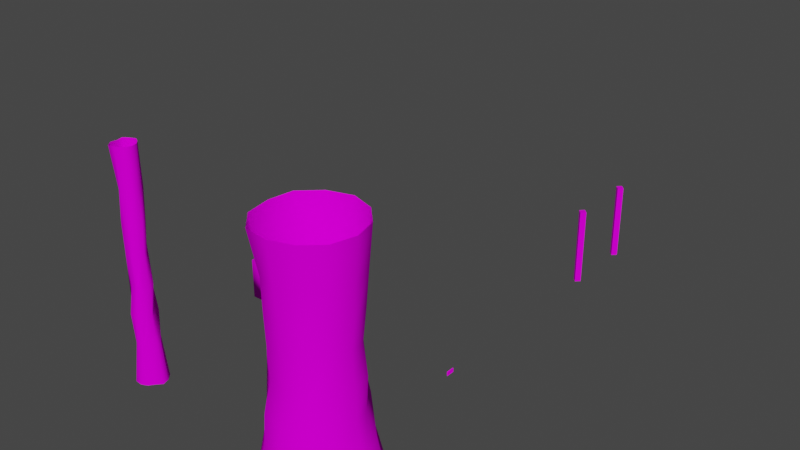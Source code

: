 # Source: C11L3_Props.blend  (saved by Blender 3.5.10; exported with 4.5.12 LTS)
import bpy
from mathutils import Matrix  # noqa: F401  (used for matrix-valued properties, if any)

bpy.ops.wm.read_factory_settings(use_empty=True)
scene = bpy.context.scene
scene.name = 'Scene'

# ---- collections
col_section1 = bpy.data.collections.new('Section1'); scene.collection.children.link(col_section1)

# ---- images (referenced by path relative to the original .blend; pixels are not part of the script)
import os
ASSET_DIR = os.environ.get("B2B_ASSET_DIR", "")  # directory of the original .blend (textures are referenced by path, not embedded)
HERE = os.path.dirname(os.path.abspath(__file__))  # packed textures are extracted next to this script under _unpacked/

def load_image(name, relpath, width, height, colorspace="sRGB"):
    """Load a texture the original file referenced (path relative to the .blend, or extracted next to this script)."""
    p = next((c for c in (os.path.join(HERE, relpath), os.path.join(ASSET_DIR, relpath)) if relpath and os.path.exists(c)), "")
    if p:
        img = bpy.data.images.load(p, check_existing=True)
        img.name = name
    else:  # same state as the original file: an image datablock whose file is absent (Cycles renders it pink)
        img = bpy.data.images.new(name, width, height)
        img.source = "FILE"
        img.filepath = "//" + (relpath or name)
    img.colorspace_settings.name = colorspace
    return img
img_tx_flesh2_png = load_image('tx_flesh2.png', 'tx_flesh2.png', 1024, 1024, 'sRGB')
img_tx_metal_png_001 = load_image('tx_metal.png.001', 'tx_metal.png', 1024, 1024, 'sRGB')
img_uv_glowy_png = load_image('uv_glowy.png', 'Textures/uv_glowy.png', 1024, 1024, 'sRGB')
img_tx_flesh_png = load_image('tx_flesh.png', 'tx_flesh.png', 1024, 1024, 'sRGB')
img_tx_metal_png_002 = load_image('tx_metal.png.002', 'tx_metal.png', 1024, 1024, 'sRGB')

# ---- materials (node trees are filled in below, after node groups)
mat_tri_flesh2 = bpy.data.materials.new('tri_flesh2')
mat_uv_metal = bpy.data.materials.new('uv_metal')
mat_uv_glowy = bpy.data.materials.new('uv_glowy')
mat_uv_flesh = bpy.data.materials.new('uv_flesh')
mat_uv_metal_001 = bpy.data.materials.new('uv_metal.001')

# ---- node groups
ng_disconnect_cyclic_curves_001 = bpy.data.node_groups.new('Disconnect Cyclic Curves.001', 'GeometryNodeTree')
_s = ng_disconnect_cyclic_curves_001.interface.new_socket(name='Curve', in_out='OUTPUT', socket_type='NodeSocketGeometry')
_s = ng_disconnect_cyclic_curves_001.interface.new_socket(name='Cyclic', in_out='OUTPUT', socket_type='NodeSocketBool')
_s = ng_disconnect_cyclic_curves_001.interface.new_socket(name='Curve', in_out='INPUT', socket_type='NodeSocketGeometry')
_s = ng_disconnect_cyclic_curves_001.interface.new_socket(name='Poly To Bezier', in_out='INPUT', socket_type='NodeSocketBool')
ng_disconnect_cyclic_curves_001.is_modifier = True
_N = ng_disconnect_cyclic_curves_001.nodes; _L = ng_disconnect_cyclic_curves_001.links
n0 = _N.new('NodeFrame'); n0.name = 'Frame.002'; n0.location = (-1394, 54)
n0.label = 'Poly-To-Bezier'
n0.width = 699
n1 = _N.new('NodeFrame'); n1.name = 'Frame.003'; n1.location = (-720, -598)
n1.label = 'Spline Index Capture'
n1.width = 377
n2 = _N.new('NodeFrame'); n2.name = 'Frame.004'; n2.location = (-295, -395)
n2.label = 'Remember right handle and Cyclic'
n2.width = 740
n3 = _N.new('NodeFrame'); n3.name = 'Frame.001'; n3.location = (-293, 237)
n3.label = 'Start-Point Store'
n3.width = 749
n4 = _N.new('NodeFrame'); n4.name = 'Frame'; n4.location = (526, -367)
n4.label = 'Cyclic End-Point Selector'
n4.width = 408
n5 = _N.new('NodeFrame'); n5.name = 'Frame.005'; n5.location = (1000, 41)
n5.label = 'De-Cyclifier'
n5.width = 994
n6 = _N.new('NodeReroute'); n6.name = 'Reroute.038'; n6.location = (1026, -532)
n6.width = 16
n6.socket_idname = 'NodeSocketBool'
n7 = _N.new('NodeReroute'); n7.name = 'Reroute.009'; n7.location = (-322, -688)
n7.width = 16
n7.socket_idname = 'NodeSocketInt'
n8 = _N.new('NodeReroute'); n8.name = 'Reroute.020'; n8.location = (2014, -131)
n8.width = 16
n8.socket_idname = 'NodeSocketBool'
n9 = _N.new('NodeGroupOutput'); n9.name = 'Group Output'; n9.location = (2045, -78)
n10 = _N.new('NodeGroupInput'); n10.name = 'Group Input.002'; n10.location = (-1566, -7)
n11 = _N.new('GeometryNodeSwitch'); n11.name = 'Switch.001'; n11.location = (529, -30)
n12 = _N.new('NodeReroute'); n12.name = 'Reroute.026'; n12.location = (503, -99)
n12.width = 16
n12.socket_idname = 'NodeSocketGeometry'
n13 = _N.new('GeometryNodeSetSplineResolution'); n13.name = 'Set Spline Resolution'; n13.location = (365, -162)
n13.inputs[2].default_value = 1
n14 = _N.new('GeometryNodeCurveSetHandles'); n14.name = 'Set Handle Type'; n14.location = (208, -167)
n15 = _N.new('NodeReroute'); n15.name = 'Reroute.029'; n15.location = (38, -256)
n15.width = 16
n15.socket_idname = 'NodeSocketGeometry'
n16 = _N.new('GeometryNodeCurveSplineType'); n16.name = 'Set Spline Type'; n16.location = (54, -166)
n16.spline_type = 'BEZIER'
n17 = _N.new('NodeReroute'); n17.name = 'Reroute.027'; n17.location = (38, -96)
n17.width = 16
n17.socket_idname = 'NodeSocketGeometry'
n18 = _N.new('NodeReroute'); n18.name = 'Reroute.025'; n18.location = (-677, -11)
n18.width = 16
n18.socket_idname = 'NodeSocketGeometry'
n19 = _N.new('NodeReroute'); n19.name = 'Reroute.023'; n19.location = (38, -132)
n19.width = 16
n19.socket_idname = 'NodeSocketGeometry'
n20 = _N.new('NodeReroute'); n20.name = 'Reroute.021'; n20.location = (176, -131)
n20.width = 16
n20.socket_idname = 'NodeSocketGeometry'
n21 = _N.new('GeometryNodeCaptureAttribute'); n21.name = 'Capture Attribute.002'; n21.location = (208, -30)
n21.capture_items.clear()
n21.domain = 'CURVE'
n22 = _N.new('GeometryNodeInputIndex'); n22.name = 'Index'; n22.location = (35, -154)
n23 = _N.new('NodeReroute'); n23.name = 'Reroute.006'; n23.location = (2014, -597)
n23.width = 16
n23.socket_idname = 'NodeSocketBool'
n24 = _N.new('NodeReroute'); n24.name = 'Reroute.001'; n24.location = (958, 9)
n24.width = 16
n24.socket_idname = 'NodeSocketVector'
n25 = _N.new('GeometryNodeCaptureAttribute'); n25.name = 'Capture Attribute.003'; n25.location = (202, -135)
n25.capture_items.clear()
n26 = _N.new('GeometryNodeCaptureAttribute'); n26.name = 'Capture Attribute'; n26.location = (570, -30)
n26.capture_items.clear()
n26.domain = 'CURVE'
n27 = _N.new('GeometryNodeInputSplineCyclic'); n27.name = 'Is Spline Cyclic'; n27.location = (411, -186)
n28 = _N.new('GeometryNodeInputCurveHandlePositions'); n28.name = 'Curve Handle Positions.001'; n28.location = (30, -290)
n29 = _N.new('NodeReroute'); n29.name = 'Reroute.030'; n29.location = (390, -193)
n29.width = 16
n29.socket_idname = 'NodeSocketVector'
n30 = _N.new('NodeReroute'); n30.name = 'Reroute.022'; n30.location = (391, -328)
n30.width = 16
n30.socket_idname = 'NodeSocketVector'
n31 = _N.new('GeometryNodeInputCurveHandlePositions'); n31.name = 'Curve Handle Positions'; n31.location = (324, -37)
n32 = _N.new('NodeReroute'); n32.name = 'Reroute.010'; n32.location = (522, -433)
n32.width = 16
n32.socket_idname = 'NodeSocketInt'
n33 = _N.new('NodeReroute'); n33.name = 'Reroute.024'; n33.location = (552, -386)
n33.width = 16
n33.socket_idname = 'NodeSocketGeometry'
n34 = _N.new('GeometryNodeDeleteGeometry'); n34.name = 'Delete Geometry'; n34.location = (340, -137)
n35 = _N.new('NodeReroute'); n35.name = 'Reroute.018'; n35.location = (548, -172)
n35.width = 16
n35.socket_idname = 'NodeSocketGeometry'
n36 = _N.new('GeometryNodeInputPosition'); n36.name = 'Position'; n36.location = (345, -367)
n37 = _N.new('NodeReroute'); n37.name = 'Reroute.014'; n37.location = (526, -70)
n37.width = 16
n37.socket_idname = 'NodeSocketVector'
n38 = _N.new('FunctionNodeBooleanMath'); n38.name = 'Boolean Math.001'; n38.location = (184, -268)
n38.operation = 'NOT'
n39 = _N.new('GeometryNodeCurveEndpointSelection'); n39.name = 'Endpoint Selection.001'; n39.location = (30, -274)
n39.inputs[1].default_value = 0
n40 = _N.new('NodeReroute'); n40.name = 'Reroute.011'; n40.location = (471, -358)
n40.width = 16
n40.socket_idname = 'NodeSocketGeometry'
n41 = _N.new('NodeReroute'); n41.name = 'Reroute.019'; n41.location = (468, -597)
n41.width = 16
n41.socket_idname = 'NodeSocketBool'
n42 = _N.new('NodeReroute'); n42.name = 'Reroute.002'; n42.location = (-313, -196)
n42.width = 16
n42.socket_idname = 'NodeSocketInt'
n43 = _N.new('FunctionNodeBooleanMath'); n43.name = 'Boolean Math'; n43.location = (238, -30)
n44 = _N.new('GeometryNodeCurveEndpointSelection'); n44.name = 'Endpoint Selection'; n44.location = (30, -85)
n44.inputs[0].default_value = 0
n45 = _N.new('NodeReroute'); n45.name = 'Reroute.031'; n45.location = (203, -142)
n45.width = 16
n45.socket_idname = 'NodeSocketBool'
n46 = _N.new('NodeReroute'); n46.name = 'Reroute.028'; n46.location = (724, -597)
n46.width = 16
n46.socket_idname = 'NodeSocketBool'
n47 = _N.new('NodeReroute'); n47.name = 'Reroute.033'; n47.location = (790, -246)
n47.width = 16
n47.socket_idname = 'NodeSocketVector'
n48 = _N.new('NodeReroute'); n48.name = 'Reroute.035'; n48.location = (605, -280)
n48.width = 16
n48.socket_idname = 'NodeSocketBool'
n49 = _N.new('GeometryNodeSetCurveHandlePositions'); n49.name = 'Set Handle Positions'; n49.location = (632, -166)
n50 = _N.new('NodeReroute'); n50.name = 'Reroute.015'; n50.location = (585, -303)
n50.width = 16
n50.socket_idname = 'NodeSocketVector'
n51 = _N.new('NodeReroute'); n51.name = 'Reroute'; n51.location = (383, -575)
n51.width = 16
n51.socket_idname = 'NodeSocketBool'
n52 = _N.new('NodeReroute'); n52.name = 'Reroute.034'; n52.location = (388, -237)
n52.width = 16
n52.socket_idname = 'NodeSocketBool'
n53 = _N.new('NodeReroute'); n53.name = 'Reroute.007'; n53.location = (363, -262)
n53.width = 16
n53.socket_idname = 'NodeSocketVector'
n54 = _N.new('GeometryNodeSetPosition'); n54.name = 'Set Position'; n54.location = (413, -155)
n55 = _N.new('GeometryNodeSetSplineCyclic'); n55.name = 'Set Spline Cyclic'; n55.location = (202, -179)
n56 = _N.new('NodeReroute'); n56.name = 'Reroute.004'; n56.location = (363, -87)
n56.width = 16
n56.socket_idname = 'NodeSocketVector'
n57 = _N.new('GeometryNodeSubdivideCurve'); n57.name = 'Subdivide Curve.001'; n57.location = (30, -338)
n58 = _N.new('GeometryNodeSetCurveHandlePositions'); n58.name = 'Set Handle Positions.001'; n58.location = (824, -112)
n59 = _N.new('NodeReroute'); n59.name = 'Reroute.005'; n59.location = (599, -578)
n59.width = 16
n59.socket_idname = 'NodeSocketBool'
n60 = _N.new('NodeReroute'); n60.name = 'Reroute.016'; n60.location = (803, -384)
n60.width = 16
n60.socket_idname = 'NodeSocketBool'
n61 = _N.new('NodeReroute'); n61.name = 'Reroute.017'; n61.location = (807, -225)
n61.width = 16
n61.socket_idname = 'NodeSocketBool'
n62 = _N.new('GeometryNodeCurveEndpointSelection'); n62.name = 'Endpoint Selection.002'; n62.location = (633, -348)
n62.inputs[0].default_value = 0
n62.inputs[1].default_value = 2
n63 = _N.new('NodeReroute'); n63.name = 'Reroute.012'; n63.location = (1785, -723)
n63.width = 16
n63.socket_idname = 'NodeSocketVector'
n64 = _N.new('NodeReroute'); n64.name = 'Reroute.003'; n64.location = (590, -38)
n64.width = 16
n64.socket_idname = 'NodeSocketVector'
n65 = _N.new('NodeReroute'); n65.name = 'Reroute.008'; n65.location = (526, -196)
n65.width = 16
n65.socket_idname = 'NodeSocketVector'
n66 = _N.new('NodeReroute'); n66.name = 'Reroute.013'; n66.location = (528, -215)
n66.width = 16
n66.socket_idname = 'NodeSocketInt'
n67 = _N.new('GeometryNodeSampleIndex'); n67.name = 'Sample Index'; n67.location = (579, -247)
n67.data_type = 'FLOAT_VECTOR'
n67.clamp = True
n68 = _N.new('GeometryNodeSampleIndex'); n68.name = 'Sample Index.001'; n68.location = (579, -30)
n68.data_type = 'FLOAT_VECTOR'
n68.clamp = True
n11.parent = n0
n12.parent = n0
n13.parent = n0
n14.parent = n0
n15.parent = n0
n16.parent = n0
n17.parent = n0
n19.parent = n1
n20.parent = n1
n21.parent = n1
n22.parent = n1
n25.parent = n2
n26.parent = n2
n27.parent = n2
n28.parent = n2
n29.parent = n2
n30.parent = n2
n31.parent = n3
n32.parent = n3
n33.parent = n3
n34.parent = n3
n35.parent = n3
n36.parent = n3
n37.parent = n3
n38.parent = n3
n39.parent = n3
n43.parent = n4
n44.parent = n4
n45.parent = n4
n47.parent = n5
n48.parent = n5
n49.parent = n5
n50.parent = n5
n51.parent = n5
n52.parent = n5
n53.parent = n5
n54.parent = n5
n55.parent = n5
n56.parent = n5
n57.parent = n5
n58.parent = n5
n59.parent = n5
n60.parent = n5
n61.parent = n5
n62.parent = n5
n64.parent = n5
n65.parent = n3
n66.parent = n3
n67.parent = n3
n68.parent = n3
_L.new(n27.outputs[0], n26.inputs[1])
_L.new(n38.outputs[0], n34.inputs[1])
_L.new(n39.outputs[0], n38.inputs[0])
_L.new(n22.outputs[0], n21.inputs[1])
_L.new(n44.outputs[0], n43.inputs[0])
_L.new(n7.outputs[0], n42.inputs[0])
_L.new(n21.outputs[1], n7.inputs[0])
_L.new(n54.outputs[0], n49.inputs[0])
_L.new(n43.outputs[0], n57.inputs[1])
_L.new(n57.outputs[0], n55.inputs[0])
_L.new(n33.outputs[0], n67.inputs[0])
_L.new(n32.outputs[0], n67.inputs[2])
_L.new(n36.outputs[0], n67.inputs[1])
_L.new(n67.outputs[0], n56.inputs[0])
_L.new(n40.outputs[0], n57.inputs[0])
_L.new(n8.outputs[0], n9.inputs[1])
_L.new(n56.outputs[0], n53.inputs[0])
_L.new(n49.outputs[0], n58.inputs[0])
_L.new(n58.outputs[0], n9.inputs[0])
_L.new(n42.outputs[0], n32.inputs[0])
_L.new(n32.outputs[0], n66.inputs[0])
_L.new(n66.outputs[0], n68.inputs[2])
_L.new(n35.outputs[0], n68.inputs[0])
_L.new(n26.outputs[1], n41.inputs[0])
_L.new(n65.outputs[0], n68.inputs[1])
_L.new(n34.outputs[0], n35.inputs[0])
_L.new(n35.outputs[0], n33.inputs[0])
_L.new(n55.outputs[0], n54.inputs[0])
_L.new(n46.outputs[0], n23.inputs[0])
_L.new(n25.outputs[0], n26.inputs[0])
_L.new(n21.outputs[0], n25.inputs[0])
_L.new(n28.outputs[1], n25.inputs[1])
_L.new(n6.outputs[0], n51.inputs[0])
_L.new(n51.outputs[0], n59.inputs[0])
_L.new(n24.outputs[0], n64.inputs[0])
_L.new(n29.outputs[0], n30.inputs[0])
_L.new(n30.outputs[0], n63.inputs[0])
_L.new(n68.outputs[0], n24.inputs[0])
_L.new(n51.outputs[0], n52.inputs[0])
_L.new(n59.outputs[0], n48.inputs[0])
_L.new(n43.outputs[0], n6.inputs[0])
_L.new(n52.outputs[0], n54.inputs[1])
_L.new(n53.outputs[0], n54.inputs[2])
_L.new(n26.outputs[0], n40.inputs[0])
_L.new(n41.outputs[0], n46.inputs[0])
_L.new(n45.outputs[0], n43.inputs[1])
_L.new(n50.outputs[0], n49.inputs[2])
_L.new(n23.outputs[0], n8.inputs[0])
_L.new(n47.outputs[0], n58.inputs[2])
_L.new(n37.outputs[0], n65.inputs[0])
_L.new(n31.outputs[0], n37.inputs[0])
_L.new(n62.outputs[0], n60.inputs[0])
_L.new(n60.outputs[0], n61.inputs[0])
_L.new(n16.outputs[0], n14.inputs[0])
_L.new(n14.outputs[0], n13.inputs[0])
_L.new(n10.outputs[1], n11.inputs[0])
_L.new(n12.outputs[0], n11.inputs[1])
_L.new(n20.outputs[0], n21.inputs[0])
_L.new(n19.outputs[0], n20.inputs[0])
_L.new(n18.outputs[0], n19.inputs[0])
_L.new(n11.outputs[0], n18.inputs[0])
_L.new(n18.outputs[0], n34.inputs[0])
_L.new(n13.outputs[0], n11.inputs[2])
_L.new(n17.outputs[0], n12.inputs[0])
_L.new(n10.outputs[0], n17.inputs[0])
_L.new(n15.outputs[0], n16.inputs[0])
_L.new(n17.outputs[0], n15.inputs[0])
_L.new(n25.outputs[1], n29.inputs[0])
_L.new(n46.outputs[0], n45.inputs[0])
_L.new(n48.outputs[0], n49.inputs[1])
_L.new(n61.outputs[0], n58.inputs[1])
_L.new(n63.outputs[0], n47.inputs[0])
_L.new(n64.outputs[0], n50.inputs[0])
n9.is_active_output = True
ng_curve_to_mesh_uvs_001 = bpy.data.node_groups.new('Curve-To-Mesh UVs.001', 'GeometryNodeTree')
_s = ng_curve_to_mesh_uvs_001.interface.new_socket(name='Geometry', in_out='OUTPUT', socket_type='NodeSocketGeometry')
_s = ng_curve_to_mesh_uvs_001.interface.new_socket(name='UVs', in_out='OUTPUT', socket_type='NodeSocketVector')
_s = ng_curve_to_mesh_uvs_001.interface.new_socket(name='CapMask', in_out='OUTPUT', socket_type='NodeSocketBool')
_s = ng_curve_to_mesh_uvs_001.interface.new_socket(name='Curve', in_out='INPUT', socket_type='NodeSocketGeometry')
_s = ng_curve_to_mesh_uvs_001.interface.new_socket(name='Profile Curve', in_out='INPUT', socket_type='NodeSocketGeometry')
_s = ng_curve_to_mesh_uvs_001.interface.new_socket(name='Fill Caps', in_out='INPUT', socket_type='NodeSocketBool')
_s = ng_curve_to_mesh_uvs_001.interface.new_socket(name='Disconnect Curves', in_out='INPUT', socket_type='NodeSocketBool')
_s = ng_curve_to_mesh_uvs_001.interface.new_socket(name='Disconnect Profile', in_out='INPUT', socket_type='NodeSocketBool')
ng_curve_to_mesh_uvs_001.is_modifier = True
_N = ng_curve_to_mesh_uvs_001.nodes; _L = ng_curve_to_mesh_uvs_001.links
n0 = _N.new('NodeFrame'); n0.name = 'Frame'; n0.location = (-1309, -202)
n0.label = ' Cap UVs'
n0.width = 1258
n1 = _N.new('NodeFrame'); n1.name = 'Frame.001'; n1.location = (581, 51)
n1.label = 'Fill Caps'
n1.width = 614
n2 = _N.new('NodeFrame'); n2.name = 'Frame.002'; n2.location = (-677, 384)
n2.label = 'Curve UVs'
n2.width = 401
n3 = _N.new('NodeReroute'); n3.name = 'Reroute.006'; n3.location = (548, 128)
n3.width = 16
n3.socket_idname = 'NodeSocketGeometry'
n4 = _N.new('NodeReroute'); n4.name = 'Reroute.005'; n4.location = (544, 256)
n4.width = 16
n4.socket_idname = 'NodeSocketGeometry'
n5 = _N.new('GeometryNodeJoinGeometry'); n5.name = 'Join Geometry'; n5.location = (1698, 331)
n6 = _N.new('NodeGroupOutput'); n6.name = 'Group Output'; n6.location = (1966, 20)
n7 = _N.new('ShaderNodeVectorMath'); n7.name = 'Vector Math'; n7.location = (1503, -2)
n8 = _N.new('GeometryNodeSwitch'); n8.name = 'Switch'; n8.location = (1504, 199)
n9 = _N.new('GeometryNodeSwitch'); n9.name = 'Switch.001'; n9.location = (-848, 104)
n10 = _N.new('GeometryNodeGroup'); n10.name = 'Group.001'; n10.location = (-1091, 165)
n10.node_tree = ng_disconnect_cyclic_curves_001
n10.inputs[1].default_value = True
n11 = _N.new('NodeReroute'); n11.name = 'Reroute.007'; n11.location = (-1185, 177)
n11.width = 16
n11.socket_idname = 'NodeSocketGeometry'
n12 = _N.new('GeometryNodeSwitch'); n12.name = 'Switch.002'; n12.location = (-839, 291)
n13 = _N.new('FunctionNodeBooleanMath'); n13.name = 'Boolean Math'; n13.location = (1037, 214)
n14 = _N.new('NodeGroupInput'); n14.name = 'Group Input.001'; n14.location = (877, 242)
n15 = _N.new('ShaderNodeCombineXYZ'); n15.name = 'Combine XYZ'; n15.location = (-82, 99)
n16 = _N.new('GeometryNodeCurveToMesh'); n16.name = 'Curve to Mesh'; n16.location = (726, 321)
n17 = _N.new('NodeReroute'); n17.name = 'Reroute.009'; n17.location = (543, -155)
n17.width = 16
n17.socket_idname = 'NodeSocketGeometry'
n18 = _N.new('FunctionNodeBooleanMath'); n18.name = 'Boolean Math.001'; n18.location = (279, -17)
n19 = _N.new('FunctionNodeBooleanMath'); n19.name = 'Boolean Math.002'; n19.location = (83, -30)
n19.operation = 'NOT'
n20 = _N.new('NodeGroupInput'); n20.name = 'Group Input.003'; n20.location = (-87, -63)
n21 = _N.new('NodeGroupInput'); n21.name = 'Group Input.002'; n21.location = (-1085, 281)
n22 = _N.new('NodeReroute'); n22.name = 'Reroute.012'; n22.location = (-1353, -9)
n22.width = 16
n22.socket_idname = 'NodeSocketGeometry'
n23 = _N.new('NodeReroute'); n23.name = 'Reroute.013'; n23.location = (-1351, -583)
n23.width = 16
n23.socket_idname = 'NodeSocketGeometry'
n24 = _N.new('NodeReroute'); n24.name = 'Reroute.008'; n24.location = (-1179, -135)
n24.width = 16
n24.socket_idname = 'NodeSocketGeometry'
n25 = _N.new('GeometryNodeCaptureAttribute'); n25.name = 'Capture Attribute.003'; n25.location = (864, -158)
n25.capture_items.clear()
n26 = _N.new('ShaderNodeVectorMath'); n26.name = 'Vector Math.002'; n26.location = (432, -198)
n26.operation = 'DIVIDE'
n27 = _N.new('GeometryNodeInputPosition'); n27.name = 'Position'; n27.location = (251, -177)
n28 = _N.new('ShaderNodeVectorMath'); n28.name = 'Vector Math.001'; n28.location = (226, -264)
n28.operation = 'SUBTRACT'
n29 = _N.new('GeometryNodeBoundBox'); n29.name = 'Bounding Box'; n29.location = (30, -276)
n30 = _N.new('ShaderNodeVectorMath'); n30.name = 'Vector Math.003'; n30.location = (607, -182)
n30.inputs[1].default_value = (0.5, 0.5, 0.0)
n31 = _N.new('GeometryNodeFillCurve'); n31.name = 'Fill Curve'; n31.location = (600, -30)
n32 = _N.new('NodeReroute'); n32.name = 'Reroute.011'; n32.location = (128, -120)
n32.width = 16
n32.socket_idname = 'NodeSocketGeometry'
n33 = _N.new('GeometryNodeCaptureAttribute'); n33.name = 'Capture Attribute.005'; n33.location = (1088, -48)
n33.capture_items.clear()
n33.inputs[1].default_value = True
n34 = _N.new('NodeReroute'); n34.name = 'Reroute.001'; n34.location = (1099, -239)
n34.width = 16
n34.socket_idname = 'NodeSocketVector'
n35 = _N.new('NodeReroute'); n35.name = 'Reroute.003'; n35.location = (1829, -305)
n35.width = 16
n35.socket_idname = 'NodeSocketBool'
n36 = _N.new('NodeReroute'); n36.name = 'Reroute.004'; n36.location = (1335, -450)
n36.width = 16
n36.socket_idname = 'NodeSocketVector'
n37 = _N.new('NodeReroute'); n37.name = 'Reroute.010'; n37.location = (767, -286)
n37.width = 16
n37.socket_idname = 'NodeSocketGeometry'
n38 = _N.new('GeometryNodeCurveToPoints'); n38.name = 'Curve to Points'; n38.location = (30, -52)
n38.inputs[1].default_value = 2
n39 = _N.new('GeometryNodeInstanceOnPoints'); n39.name = 'Instance on Points'; n39.location = (271, -30)
n40 = _N.new('GeometryNodeRealizeInstances'); n40.name = 'Realize Instances'; n40.location = (444, -39)
n41 = _N.new('NodeReroute'); n41.name = 'Reroute'; n41.location = (1426, 60)
n41.width = 16
n41.socket_idname = 'NodeSocketVector'
n42 = _N.new('GeometryNodeCaptureAttribute'); n42.name = 'Capture Attribute.001'; n42.location = (231, -251)
n42.capture_items.clear()
n43 = _N.new('GeometryNodeSplineParameter'); n43.name = 'Curve Parameter'; n43.location = (30, -237)
n44 = _N.new('GeometryNodeCaptureAttribute'); n44.name = 'Capture Attribute'; n44.location = (225, -30)
n44.capture_items.clear()
n45 = _N.new('GeometryNodeGroup'); n45.name = 'Group'; n45.location = (-1039, -25)
n45.node_tree = ng_disconnect_cyclic_curves_001
n45.inputs[1].default_value = True
n46 = _N.new('NodeGroupInput'); n46.name = 'Group Input'; n46.location = (-1556, 49)
n47 = _N.new('GeometryNodeInputNamedAttribute'); n47.name = 'Named Attribute'; n47.location = (701, 321)
n47.inputs[0].default_value = 'radius'
n48 = _N.new('GeometryNodeSwitch'); n48.name = 'Switch.003'; n48.location = (701, 321)
n48.input_type = 'FLOAT'
n48.inputs[1].default_value = 1.0
n25.parent = n0
n26.parent = n0
n27.parent = n0
n28.parent = n0
n29.parent = n0
n30.parent = n0
n31.parent = n0
n32.parent = n0
n33.parent = n0
n34.parent = n0
n38.parent = n1
n39.parent = n1
n40.parent = n1
n42.parent = n2
n43.parent = n2
n44.parent = n2
_L.new(n11.outputs[0], n10.inputs[0])
_L.new(n24.outputs[0], n45.inputs[0])
_L.new(n5.outputs[0], n6.inputs[0])
_L.new(n35.outputs[0], n6.inputs[2])
_L.new(n7.outputs[0], n6.inputs[1])
_L.new(n42.outputs[0], n16.inputs[1])
_L.new(n43.outputs[0], n44.inputs[1])
_L.new(n43.outputs[0], n42.inputs[1])
_L.new(n42.outputs[1], n15.inputs[1])
_L.new(n41.outputs[0], n7.inputs[0])
_L.new(n16.outputs[0], n5.inputs[0])
_L.new(n4.outputs[0], n16.inputs[0])
_L.new(n44.outputs[1], n15.inputs[0])
_L.new(n31.outputs[0], n25.inputs[0])
_L.new(n25.outputs[0], n33.inputs[0])
_L.new(n33.outputs[1], n35.inputs[0])
_L.new(n34.outputs[0], n36.inputs[0])
_L.new(n38.outputs[0], n39.inputs[0])
_L.new(n37.outputs[0], n39.inputs[2])
_L.new(n38.outputs[3], n39.inputs[5])
_L.new(n39.outputs[0], n40.inputs[0])
_L.new(n44.outputs[0], n4.inputs[0])
_L.new(n17.outputs[0], n38.inputs[0])
_L.new(n4.outputs[0], n3.inputs[0])
_L.new(n3.outputs[0], n17.inputs[0])
_L.new(n33.outputs[0], n37.inputs[0])
_L.new(n25.outputs[1], n34.inputs[0])
_L.new(n36.outputs[0], n7.inputs[1])
_L.new(n32.outputs[0], n31.inputs[0])
_L.new(n8.outputs[0], n5.inputs[0])
_L.new(n15.outputs[0], n41.inputs[0])
_L.new(n40.outputs[0], n8.inputs[2])
_L.new(n9.outputs[0], n42.inputs[0])
_L.new(n45.outputs[0], n9.inputs[2])
_L.new(n22.outputs[0], n9.inputs[1])
_L.new(n21.outputs[4], n9.inputs[0])
_L.new(n12.outputs[0], n44.inputs[0])
_L.new(n11.outputs[0], n12.inputs[1])
_L.new(n22.outputs[0], n24.inputs[0])
_L.new(n21.outputs[3], n12.inputs[0])
_L.new(n14.outputs[4], n13.inputs[1])
_L.new(n14.outputs[2], n13.inputs[0])
_L.new(n13.outputs[0], n8.inputs[0])
_L.new(n20.outputs[2], n18.inputs[0])
_L.new(n46.outputs[1], n22.inputs[0])
_L.new(n46.outputs[0], n11.inputs[0])
_L.new(n19.outputs[0], n18.inputs[1])
_L.new(n18.outputs[0], n16.inputs[3])
_L.new(n10.outputs[0], n12.inputs[2])
_L.new(n20.outputs[4], n19.inputs[0])
_L.new(n29.outputs[2], n28.inputs[0])
_L.new(n29.outputs[1], n28.inputs[1])
_L.new(n26.outputs[0], n30.inputs[0])
_L.new(n28.outputs[0], n26.inputs[1])
_L.new(n27.outputs[0], n26.inputs[0])
_L.new(n30.outputs[0], n25.inputs[1])
_L.new(n23.outputs[0], n29.inputs[0])
_L.new(n24.outputs[0], n32.inputs[0])
_L.new(n22.outputs[0], n23.inputs[0])
_L.new(n47.outputs[1], n48.inputs[0])
_L.new(n47.outputs[0], n48.inputs[2])
_L.new(n48.outputs[0], n16.inputs[2])
n6.is_active_output = True
ng_fleshcord = bpy.data.node_groups.new('FleshCord', 'GeometryNodeTree')
_s = ng_fleshcord.interface.new_socket(name='Geometry', in_out='OUTPUT', socket_type='NodeSocketGeometry')
_s = ng_fleshcord.interface.new_socket(name='UVs', in_out='OUTPUT', socket_type='NodeSocketVector')
_s = ng_fleshcord.interface.new_socket(name='Geometry', in_out='INPUT', socket_type='NodeSocketGeometry')
_s = ng_fleshcord.interface.new_socket(name='Curve Resolution', in_out='INPUT', socket_type='NodeSocketInt')
_s.default_value = 10
_s.min_value = 1
_s.max_value = 100000
_s = ng_fleshcord.interface.new_socket(name='Radius', in_out='INPUT', socket_type='NodeSocketFloat')
_s.subtype = 'DISTANCE'
_s.default_value = 0.005
_s.min_value = 0.0
_s = ng_fleshcord.interface.new_socket(name='Cap Radius', in_out='INPUT', socket_type='NodeSocketFloat')
_s.subtype = 'DISTANCE'
_s = ng_fleshcord.interface.new_socket(name='Section Resolution', in_out='INPUT', socket_type='NodeSocketInt')
_s.default_value = 32
_s.min_value = 3
_s.max_value = 512
_s = ng_fleshcord.interface.new_socket(name='Anchor Depth', in_out='INPUT', socket_type='NodeSocketFloat')
_s.subtype = 'DISTANCE'
_s = ng_fleshcord.interface.new_socket(name='Twist Degrees', in_out='INPUT', socket_type='NodeSocketFloat')
_s.description = 'How far it twists over the full length'
_s = ng_fleshcord.interface.new_socket(name='Bulge', in_out='INPUT', socket_type='NodeSocketFloat')
_s.subtype = 'DISTANCE'
_s.min_value = 0.0
_s.max_value = 1.0
_s = ng_fleshcord.interface.new_socket(name='Cap Bulge', in_out='INPUT', socket_type='NodeSocketFloat')
_s.subtype = 'DISTANCE'
_s.min_value = 0.0
_s.max_value = 1.0
_s = ng_fleshcord.interface.new_socket(name='Undulation', in_out='INPUT', socket_type='NodeSocketFloat')
_s.subtype = 'DISTANCE'
_s = ng_fleshcord.interface.new_socket(name='Undulation Offset', in_out='INPUT', socket_type='NodeSocketFloat')
_s.subtype = 'DISTANCE'
ng_fleshcord.is_modifier = True
_N = ng_fleshcord.nodes; _L = ng_fleshcord.links
n0 = _N.new('NodeFrame'); n0.name = 'Frame'; n0.location = (-1780, 140)
n0.label = 'Anchor 1'
n0.width = 800
n1 = _N.new('NodeFrame'); n1.name = 'Frame.002'; n1.location = (-2730, 150)
n1.label = 'Twist'
n1.width = 860
n2 = _N.new('NodeFrame'); n2.name = 'Frame.001'; n2.location = (-910, 100)
n2.label = 'Anchor 2'
n2.width = 860
n3 = _N.new('ShaderNodeVectorMath'); n3.name = 'Vector Math.001'; n3.location = (190, -350)
n3.operation = 'MULTIPLY'
n3.inputs[1].default_value = (-1.0, -1.0, -1.0)
n4 = _N.new('FunctionNodeCompare'); n4.name = 'Compare'; n4.location = (410, -110)
n4.operation = 'LESS_THAN'
n4.data_type = 'INT'
n4.inputs[3].default_value = 1
n4.inputs[6].default_value = (0.0, 0.0, 0.0, 0.0)
n4.inputs[7].default_value = (0.0, 0.0, 0.0, 0.0)
n5 = _N.new('GeometryNodeInputIndex'); n5.name = 'Index'; n5.location = (210, -190)
n6 = _N.new('ShaderNodeVectorMath'); n6.name = 'Vector Math'; n6.location = (410, -290)
n6.operation = 'MULTIPLY'
n7 = _N.new('GeometryNodeInputTangent'); n7.name = 'Curve Tangent'; n7.location = (30, -370)
n8 = _N.new('GeometryNodeMeshToCurve'); n8.name = 'Mesh to Curve'; n8.location = (-3220, 80)
n9 = _N.new('GeometryNodeResampleCurve'); n9.name = 'Resample Curve'; n9.location = (-2940, 120)
n9.keep_last_segment = False
n10 = _N.new('GeometryNodeSetCurveTilt'); n10.name = 'Set Curve Tilt'; n10.location = (690, -30)
n11 = _N.new('ShaderNodeMath'); n11.name = 'Math.002'; n11.location = (470, -230)
n11.operation = 'MULTIPLY'
n12 = _N.new('ShaderNodeMath'); n12.name = 'Math.003'; n12.location = (250, -430)
n12.operation = 'DIVIDE'
n12.inputs[1].default_value = 57.3
n13 = _N.new('GeometryNodeInputIndex'); n13.name = 'Index.002'; n13.location = (70, -170)
n14 = _N.new('ShaderNodeMath'); n14.name = 'Math.001'; n14.location = (250, -210)
n14.operation = 'DIVIDE'
n15 = _N.new('GeometryNodeAttributeDomainSize'); n15.name = 'Domain Size.001'; n15.location = (70, -250)
n15.component = 'CURVE'
n16 = _N.new('GeometryNodeInputIndex'); n16.name = 'Index.003'; n16.location = (80, -200)
n17 = _N.new('GeometryNodeAttributeDomainSize'); n17.name = 'Domain Size.002'; n17.location = (80, -280)
n17.component = 'CURVE'
n18 = _N.new('FunctionNodeCompare'); n18.name = 'Compare.001'; n18.location = (470, -110)
n18.operation = 'GREATER_EQUAL'
n18.data_type = 'INT'
n18.inputs[6].default_value = (0.0, 0.0, 0.0, 0.0)
n18.inputs[7].default_value = (0.0, 0.0, 0.0, 0.0)
n19 = _N.new('ShaderNodeVectorMath'); n19.name = 'Vector Math.003'; n19.location = (380, -290)
n19.operation = 'MULTIPLY'
n20 = _N.new('GeometryNodeInputTangent'); n20.name = 'Curve Tangent.001'; n20.location = (150, -360)
n21 = _N.new('ShaderNodeMath'); n21.name = 'Math'; n21.location = (210, -180)
n21.operation = 'SUBTRACT'
n21.inputs[1].default_value = 1.0
n22 = _N.new('GeometryNodeAttributeDomainSize'); n22.name = 'Domain Size'; n22.location = (30, -180)
n22.component = 'CURVE'
n23 = _N.new('GeometryNodeInputIndex'); n23.name = 'Index.001'; n23.location = (150, -80)
n24 = _N.new('GeometryNodeSetPosition'); n24.name = 'Set Position'; n24.location = (630, -30)
n25 = _N.new('GeometryNodeSetPosition'); n25.name = 'Set Position.001'; n25.location = (690, -30)
n26 = _N.new('ShaderNodeMath'); n26.name = 'Math.004'; n26.location = (260, -240)
n26.operation = 'DIVIDE'
n27 = _N.new('ShaderNodeMath'); n27.name = 'Math.005'; n27.location = (420, -260)
n27.operation = 'MULTIPLY'
n27.inputs[1].default_value = 2.0
n28 = _N.new('ShaderNodeMath'); n28.name = 'Math.006'; n28.location = (580, -260)
n28.operation = 'SUBTRACT'
n28.inputs[1].default_value = 1.0
n29 = _N.new('GeometryNodeCurvePrimitiveCircle'); n29.name = 'Curve Circle'; n29.location = (1620, -140)
n30 = _N.new('GeometryNodeGroup'); n30.name = 'Group'; n30.location = (1920, 100)
n30.node_tree = ng_curve_to_mesh_uvs_001
n30.inputs[2].default_value = False
n30.inputs[3].default_value = False
n30.inputs[4].default_value = False
n31 = _N.new('GeometryNodeStoreNamedAttribute'); n31.name = 'Store Named Attribute'; n31.location = (2700, -20)
n31.data_type = 'FLOAT_COLOR'
n31.domain = 'CORNER'
n31.inputs[2].default_value = 'Attribute'
n32 = _N.new('ShaderNodeMath'); n32.name = 'Math.007'; n32.location = (740, -260)
n32.operation = 'MULTIPLY'
n33 = _N.new('GeometryNodeSetCurveRadius'); n33.name = 'Set Curve Radius'; n33.location = (1400, 60)
n34 = _N.new('ShaderNodeMapRange'); n34.name = 'Map Range'; n34.location = (1080, -180)
n35 = _N.new('GeometryNodeStoreNamedAttribute'); n35.name = 'Store Named Attribute.001'; n35.location = (940, 60)
n35.inputs[2].default_value = 'RadiusFactor'
n36 = _N.new('GeometryNodeStoreNamedAttribute'); n36.name = 'Store Named Attribute.002'; n36.location = (520, 80)
n36.inputs[2].default_value = 'Time'
n37 = _N.new('FunctionNodeCombineColor'); n37.name = 'Combine Color'; n37.location = (2460, -360)
n38 = _N.new('GeometryNodeInputNamedAttribute'); n38.name = 'Named Attribute'; n38.location = (1960, -220)
n38.inputs[0].default_value = 'RadiusFactor'
n39 = _N.new('NodeGroupOutput'); n39.name = 'Group Output'; n39.location = (3660, 40)
n40 = _N.new('GeometryNodeRemoveAttribute'); n40.name = 'Remove Named Attribute'; n40.location = (3140, 140)
n40.inputs[1].default_value = 'RadiusFactor'
n41 = _N.new('GeometryNodeRemoveAttribute'); n41.name = 'Remove Named Attribute.001'; n41.location = (3390, 140)
n41.inputs[1].default_value = 'Time'
n42 = _N.new('ShaderNodeMapRange'); n42.name = 'Map Range.001'; n42.location = (2140, -220)
n43 = _N.new('NodeGroupInput'); n43.name = 'Group Input.007'; n43.location = (1960, -360)
n44 = _N.new('NodeGroupInput'); n44.name = 'Group Input.006'; n44.location = (1420, -280)
n45 = _N.new('NodeGroupInput'); n45.name = 'Group Input.002'; n45.location = (780, -460)
n46 = _N.new('NodeGroupInput'); n46.name = 'Group Input.004'; n46.location = (150, -440)
n47 = _N.new('NodeGroupInput'); n47.name = 'Group Input.003'; n47.location = (190, -550)
n48 = _N.new('NodeGroupInput'); n48.name = 'Group Input.005'; n48.location = (30, -530)
n49 = _N.new('NodeGroupInput'); n49.name = 'Group Input.001'; n49.location = (-2940, -20)
n50 = _N.new('NodeGroupInput'); n50.name = 'Group Input'; n50.location = (-3220, -20)
n51 = _N.new('GeometryNodeInputNamedAttribute'); n51.name = 'Named Attribute.001'; n51.location = (1160, -680)
n51.inputs[0].default_value = 'Time'
n52 = _N.new('ShaderNodeMath'); n52.name = 'Math.008'; n52.location = (1400, -720)
n52.operation = 'MULTIPLY'
n53 = _N.new('NodeGroupInput'); n53.name = 'Group Input.009'; n53.location = (1460, -900)
n54 = _N.new('NodeGroupInput'); n54.name = 'Group Input.008'; n54.location = (1160, -880)
n55 = _N.new('ShaderNodeMath'); n55.name = 'Math.009'; n55.location = (1680, -660)
n56 = _N.new('ShaderNodeMath'); n56.name = 'Math.010'; n56.location = (1920, -580)
n56.operation = 'WRAP'
n56.inputs[1].default_value = 1.0
n56.inputs[2].default_value = 0.0
n57 = _N.new('GeometryNodeSetMaterial'); n57.name = 'Set Material'; n57.location = (2920, 160)
n57.inputs[2].default_value = mat_tri_flesh2
n3.parent = n0
n4.parent = n0
n5.parent = n0
n6.parent = n0
n7.parent = n0
n10.parent = n1
n11.parent = n1
n12.parent = n1
n13.parent = n1
n14.parent = n1
n15.parent = n1
n18.parent = n2
n19.parent = n2
n20.parent = n2
n21.parent = n2
n22.parent = n2
n23.parent = n2
n24.parent = n0
n25.parent = n2
n46.parent = n2
n47.parent = n0
n48.parent = n1
_L.new(n50.outputs[0], n8.inputs[0])
_L.new(n8.outputs[0], n9.inputs[0])
_L.new(n49.outputs[1], n9.inputs[2])
_L.new(n33.outputs[0], n30.inputs[0])
_L.new(n29.outputs[0], n30.inputs[1])
_L.new(n10.outputs[0], n24.inputs[0])
_L.new(n6.outputs[0], n24.inputs[3])
_L.new(n3.outputs[0], n6.inputs[0])
_L.new(n47.outputs[5], n6.inputs[1])
_L.new(n4.outputs[0], n24.inputs[1])
_L.new(n5.outputs[0], n4.inputs[2])
_L.new(n7.outputs[0], n3.inputs[0])
_L.new(n19.outputs[0], n25.inputs[3])
_L.new(n20.outputs[0], n19.inputs[0])
_L.new(n46.outputs[5], n19.inputs[1])
_L.new(n18.outputs[0], n25.inputs[1])
_L.new(n23.outputs[0], n18.inputs[2])
_L.new(n24.outputs[0], n25.inputs[0])
_L.new(n35.outputs[0], n33.inputs[0])
_L.new(n21.outputs[0], n18.inputs[3])
_L.new(n22.outputs[0], n21.inputs[0])
_L.new(n9.outputs[0], n10.inputs[0])
_L.new(n9.outputs[0], n15.inputs[0])
_L.new(n13.outputs[0], n14.inputs[0])
_L.new(n14.outputs[0], n11.inputs[0])
_L.new(n12.outputs[0], n11.inputs[1])
_L.new(n11.outputs[0], n10.inputs[2])
_L.new(n44.outputs[4], n29.inputs[0])
_L.new(n15.outputs[0], n14.inputs[1])
_L.new(n48.outputs[6], n12.inputs[0])
_L.new(n16.outputs[0], n26.inputs[0])
_L.new(n17.outputs[0], n26.inputs[1])
_L.new(n24.outputs[0], n22.inputs[0])
_L.new(n25.outputs[0], n17.inputs[0])
_L.new(n26.outputs[0], n27.inputs[0])
_L.new(n27.outputs[0], n28.inputs[0])
_L.new(n28.outputs[0], n32.inputs[0])
_L.new(n28.outputs[0], n32.inputs[1])
_L.new(n32.outputs[0], n34.inputs[0])
_L.new(n45.outputs[2], n34.inputs[3])
_L.new(n45.outputs[3], n34.inputs[4])
_L.new(n34.outputs[0], n33.inputs[2])
_L.new(n41.outputs[0], n39.inputs[0])
_L.new(n31.outputs[0], n57.inputs[0])
_L.new(n30.outputs[0], n31.inputs[0])
_L.new(n30.outputs[1], n39.inputs[1])
_L.new(n36.outputs[0], n35.inputs[0])
_L.new(n32.outputs[0], n35.inputs[3])
_L.new(n37.outputs[0], n31.inputs[3])
_L.new(n43.outputs[7], n42.inputs[3])
_L.new(n43.outputs[8], n42.inputs[4])
_L.new(n38.outputs[0], n42.inputs[0])
_L.new(n42.outputs[0], n37.inputs[0])
_L.new(n25.outputs[0], n36.inputs[0])
_L.new(n26.outputs[0], n36.inputs[3])
_L.new(n57.outputs[0], n40.inputs[0])
_L.new(n40.outputs[0], n41.inputs[0])
_L.new(n51.outputs[0], n52.inputs[0])
_L.new(n54.outputs[9], n52.inputs[1])
_L.new(n56.outputs[0], n37.inputs[1])
_L.new(n52.outputs[0], n55.inputs[0])
_L.new(n53.outputs[10], n55.inputs[1])
_L.new(n55.outputs[0], n56.inputs[0])
n39.is_active_output = True
ng_normal_jitter = bpy.data.node_groups.new('Normal Jitter', 'GeometryNodeTree')
_s = ng_normal_jitter.interface.new_socket(name='Geometry', in_out='OUTPUT', socket_type='NodeSocketGeometry')
_s = ng_normal_jitter.interface.new_socket(name='Geometry', in_out='INPUT', socket_type='NodeSocketGeometry')
_s = ng_normal_jitter.interface.new_socket(name='Strength', in_out='INPUT', socket_type='NodeSocketFloat')
_s.default_value = 1.0
_s = ng_normal_jitter.interface.new_socket(name='Mask', in_out='INPUT', socket_type='NodeSocketBool')
_s.default_value = True
_s.hide_value = True
ng_normal_jitter.is_modifier = True
_N = ng_normal_jitter.nodes; _L = ng_normal_jitter.links
n0 = _N.new('NodeGroupOutput'); n0.name = 'Group Output'; n0.location = (200, 0)
n1 = _N.new('GeometryNodeSetPosition'); n1.name = 'Set Position'; n1.location = (-160, 100)
n2 = _N.new('ShaderNodeVectorMath'); n2.name = 'Vector Math'; n2.location = (-360, -40)
n2.operation = 'MULTIPLY'
n3 = _N.new('GeometryNodeInputNormal'); n3.name = 'Normal'; n3.location = (-620, -60)
n3.legacy_corner_normals = True
n4 = _N.new('GeometryNodeInputIndex'); n4.name = 'Index'; n4.location = (-1280, -540)
n5 = _N.new('ShaderNodeMath'); n5.name = 'Math'; n5.location = (-1180, -300)
n5.operation = 'MULTIPLY'
n5.inputs[1].default_value = -1.0
n6 = _N.new('NodeGroupInput'); n6.name = 'Group Input'; n6.location = (-440, 160)
n7 = _N.new('FunctionNodeRandomValue'); n7.name = 'Random Value'; n7.location = (-1000, -360)
n8 = _N.new('GeometryNodeSwitch'); n8.name = 'Switch'; n8.location = (-820, -120)
n8.input_type = 'FLOAT'
n8.inputs[1].default_value = 0.0
n9 = _N.new('NodeGroupInput'); n9.name = 'Group Input.001'; n9.location = (-1400, -440)
n10 = _N.new('NodeGroupInput'); n10.name = 'Group Input.002'; n10.location = (-1000, -160)
_L.new(n6.outputs[0], n1.inputs[0])
_L.new(n1.outputs[0], n0.inputs[0])
_L.new(n5.outputs[0], n7.inputs[2])
_L.new(n3.outputs[0], n2.inputs[0])
_L.new(n2.outputs[0], n1.inputs[3])
_L.new(n4.outputs[0], n7.inputs[7])
_L.new(n9.outputs[1], n5.inputs[0])
_L.new(n9.outputs[1], n7.inputs[3])
_L.new(n7.outputs[1], n8.inputs[2])
_L.new(n8.outputs[0], n2.inputs[1])
_L.new(n10.outputs[2], n8.inputs[0])
n0.is_active_output = True
ng_auto_smooth = bpy.data.node_groups.new('Auto Smooth', 'GeometryNodeTree')
_s = ng_auto_smooth.interface.new_socket(name='Geometry', in_out='OUTPUT', socket_type='NodeSocketGeometry')
_s = ng_auto_smooth.interface.new_socket(name='Geometry', in_out='INPUT', socket_type='NodeSocketGeometry')
_s = ng_auto_smooth.interface.new_socket(name='Angle', in_out='INPUT', socket_type='NodeSocketFloat')
_s.subtype = 'ANGLE'
_s.min_value = 0.0
_s.max_value = 3.142
ng_auto_smooth.is_modifier = True
_N = ng_auto_smooth.nodes; _L = ng_auto_smooth.links
n0 = _N.new('NodeGroupOutput'); n0.name = 'Group Output'; n0.location = (480, -100)
n1 = _N.new('NodeGroupInput'); n1.name = 'Group Input'; n1.location = (-420, -300)
n2 = _N.new('NodeGroupInput'); n2.name = 'Group Input.001'; n2.location = (-60, -100)
n3 = _N.new('GeometryNodeSetShadeSmooth'); n3.name = 'Set Shade Smooth'; n3.location = (120, -100)
n3.domain = 'EDGE'
n4 = _N.new('GeometryNodeSetShadeSmooth'); n4.name = 'Set Shade Smooth.001'; n4.location = (300, -100)
n5 = _N.new('GeometryNodeInputMeshEdgeAngle'); n5.name = 'Edge Angle'; n5.location = (-420, -220)
n6 = _N.new('GeometryNodeInputEdgeSmooth'); n6.name = 'Is Edge Smooth'; n6.location = (-60, -160)
n7 = _N.new('GeometryNodeInputShadeSmooth'); n7.name = 'Is Face Smooth'; n7.location = (-240, -340)
n8 = _N.new('FunctionNodeBooleanMath'); n8.name = 'Boolean Math'; n8.location = (-60, -220)
n9 = _N.new('FunctionNodeCompare'); n9.name = 'Compare'; n9.location = (-240, -180)
n9.operation = 'LESS_EQUAL'
_L.new(n5.outputs[0], n9.inputs[0])
_L.new(n4.outputs[0], n0.inputs[0])
_L.new(n1.outputs[1], n9.inputs[1])
_L.new(n9.outputs[0], n8.inputs[0])
_L.new(n7.outputs[0], n8.inputs[1])
_L.new(n2.outputs[0], n3.inputs[0])
_L.new(n6.outputs[0], n3.inputs[1])
_L.new(n3.outputs[0], n4.inputs[0])
_L.new(n8.outputs[0], n3.inputs[2])
n0.is_active_output = True

# ---- material node trees
mat_tri_flesh2.use_nodes = True; mat_tri_flesh2.node_tree.nodes.clear()
_N = mat_tri_flesh2.node_tree.nodes; _L = mat_tri_flesh2.node_tree.links
n0 = _N.new('ShaderNodeBsdfPrincipled'); n0.name = 'Principled BSDF'; n0.location = (10, 300)
n0.distribution = 'GGX'
n0.subsurface_method = 'BURLEY'
n0.inputs[3].default_value = 1.45
n0.inputs[13].default_value = 0.0
n0.inputs[27].default_value = (0.0, 0.0, 0.0, 1.0)
n0.inputs[28].default_value = 1.0
n1 = _N.new('ShaderNodeOutputMaterial'); n1.name = 'Material Output'; n1.location = (300, 300)
n2 = _N.new('ShaderNodeRGB'); n2.name = 'RGB'; n2.location = (-482, 58)
n2.outputs[0].default_value = (1.0, 1.0, 1.0, 1.0)
n3 = _N.new('ShaderNodeVectorMath'); n3.name = 'Vector Math'; n3.location = (-191, 241)
n3.operation = 'MULTIPLY'
n4 = _N.new('ShaderNodeNewGeometry'); n4.name = 'Geometry'; n4.location = (-926, 186)
n5 = _N.new('ShaderNodeTexImage'); n5.name = 'Image Texture'; n5.location = (-480, 380)
n5.image = img_tx_flesh2_png
n5.projection = 'BOX'
n5.interpolation = 'Closest'
n6 = _N.new('ShaderNodeMapping'); n6.name = 'Mapping'; n6.location = (-669, 225)
n6.width = 127
n6.inputs[3].default_value = (0.25, 0.25, 0.25)
_L.new(n0.outputs[0], n1.inputs[0])
_L.new(n6.outputs[0], n5.inputs[0])
_L.new(n2.outputs[0], n3.inputs[1])
_L.new(n5.outputs[0], n3.inputs[0])
_L.new(n3.outputs[0], n0.inputs[0])
_L.new(n4.outputs[0], n6.inputs[0])
n1.is_active_output = True
mat_uv_metal.use_nodes = True; mat_uv_metal.node_tree.nodes.clear()
_N = mat_uv_metal.node_tree.nodes; _L = mat_uv_metal.node_tree.links
n0 = _N.new('ShaderNodeBsdfPrincipled'); n0.name = 'Principled BSDF'; n0.location = (10, 300)
n0.distribution = 'GGX'
n0.subsurface_method = 'RANDOM_WALK_SKIN'
n0.inputs[3].default_value = 1.45
n0.inputs[13].default_value = 0.03182
n0.inputs[27].default_value = (0.0, 0.0, 0.0, 1.0)
n0.inputs[28].default_value = 1.0
n1 = _N.new('ShaderNodeOutputMaterial'); n1.name = 'Material Output'; n1.location = (300, 300)
n2 = _N.new('ShaderNodeTexImage'); n2.name = 'Image Texture'; n2.location = (-263, 314)
n2.image = img_tx_metal_png_001
_L.new(n0.outputs[0], n1.inputs[0])
_L.new(n2.outputs[0], n0.inputs[0])
n1.is_active_output = True
mat_uv_glowy.use_nodes = True; mat_uv_glowy.node_tree.nodes.clear()
_N = mat_uv_glowy.node_tree.nodes; _L = mat_uv_glowy.node_tree.links
n0 = _N.new('ShaderNodeBsdfPrincipled'); n0.name = 'Principled BSDF'; n0.location = (10, 300)
n0.distribution = 'GGX'
n0.subsurface_method = 'RANDOM_WALK_SKIN'
n0.inputs[3].default_value = 1.45
n0.inputs[13].default_value = 0.03182
n0.inputs[27].default_value = (0.0, 0.0, 0.0, 1.0)
n0.inputs[28].default_value = 1.0
n1 = _N.new('ShaderNodeOutputMaterial'); n1.name = 'Material Output'; n1.location = (300, 300)
n2 = _N.new('ShaderNodeTexImage'); n2.name = 'Image Texture'; n2.location = (-241, 372)
n2.image = img_uv_glowy_png
_L.new(n0.outputs[0], n1.inputs[0])
_L.new(n2.outputs[0], n0.inputs[0])
n1.is_active_output = True
mat_uv_flesh.use_nodes = True; mat_uv_flesh.node_tree.nodes.clear()
_N = mat_uv_flesh.node_tree.nodes; _L = mat_uv_flesh.node_tree.links
n0 = _N.new('ShaderNodeOutputMaterial'); n0.name = 'Material Output'; n0.location = (300, 300)
n1 = _N.new('ShaderNodeBsdfPrincipled'); n1.name = 'Principled BSDF'; n1.location = (-28, 305)
n1.distribution = 'GGX'
n1.subsurface_method = 'RANDOM_WALK_SKIN'
n1.inputs[2].default_value = 0.1318
n1.inputs[3].default_value = 1.45
n1.inputs[11].default_value = 1.01
n1.inputs[13].default_value = 0.0
n1.inputs[27].default_value = (0.0, 0.0, 0.0, 1.0)
n1.inputs[28].default_value = 1.0
n2 = _N.new('ShaderNodeTexImage'); n2.name = 'Image Texture'; n2.location = (-384, 366)
n2.image = img_tx_flesh_png
n2.interpolation = 'Closest'
n3 = _N.new('ShaderNodeAttribute'); n3.name = 'Attribute'; n3.location = (-660, 340)
n3.attribute_name = 'UVMap'
_L.new(n1.outputs[0], n0.inputs[0])
_L.new(n3.outputs[1], n2.inputs[0])
_L.new(n2.outputs[0], n1.inputs[0])
n0.is_active_output = True
mat_uv_metal_001.use_nodes = True; mat_uv_metal_001.node_tree.nodes.clear()
_N = mat_uv_metal_001.node_tree.nodes; _L = mat_uv_metal_001.node_tree.links
n0 = _N.new('ShaderNodeBsdfPrincipled'); n0.name = 'Principled BSDF'; n0.location = (10, 300)
n0.distribution = 'GGX'
n0.subsurface_method = 'RANDOM_WALK_SKIN'
n0.inputs[3].default_value = 1.45
n0.inputs[13].default_value = 0.03182
n0.inputs[27].default_value = (0.0, 0.0, 0.0, 1.0)
n0.inputs[28].default_value = 1.0
n1 = _N.new('ShaderNodeOutputMaterial'); n1.name = 'Material Output'; n1.location = (300, 300)
n2 = _N.new('ShaderNodeTexImage'); n2.name = 'Image Texture'; n2.location = (-263, 314)
n2.image = img_tx_metal_png_002
_L.new(n0.outputs[0], n1.inputs[0])
_L.new(n2.outputs[0], n0.inputs[0])
n1.is_active_output = True

# ---- world
world_world = bpy.data.worlds.new('World'); scene.world = world_world
world_world.use_nodes = True; world_world.node_tree.nodes.clear()
_N = world_world.node_tree.nodes; _L = world_world.node_tree.links
n0 = _N.new('ShaderNodeOutputWorld'); n0.name = 'World Output'; n0.location = (300, 300)
n1 = _N.new('ShaderNodeBackground'); n1.name = 'Background'; n1.location = (10, 300)
n1.inputs[0].default_value = (0.05088, 0.05088, 0.05088, 1.0)
_L.new(n1.outputs[0], n0.inputs[0])
n0.is_active_output = True
world_world.color = (0.05088, 0.05088, 0.05088)
world_world.use_sun_shadow = False
world_world.sun_shadow_jitter_overblur = 0.0

# ---- meshes
me_c11_tendonpillar_10 = bpy.data.meshes.new('C11_TendonPillar_10')
me_c11_tendonpillar_10.from_pydata([(0.0, 0.0, 0.0), (0.0, -4.768e-07, 10.0)], [(0, 1)], [])
_uv = me_c11_tendonpillar_10.uv_layers.new(name='UVMap')
_uv.uv.foreach_set('vector', [])
_ca = me_c11_tendonpillar_10.color_attributes.new('Attribute', 'FLOAT_COLOR', 'CORNER')
_ca.data.foreach_set('color', [])
me_c11_tendonpillar_10.materials.append(mat_tri_flesh2)
me_c11_tendonpillar_10.update()
me_c11_tendonpillar_10_001 = bpy.data.meshes.new('C11_TendonPillar_10.001')
me_c11_tendonpillar_10_001.from_pydata([(0.0, 0.0, 0.0), (0.0, -4.768e-07, 10.0)], [(0, 1)], [])
_uv = me_c11_tendonpillar_10_001.uv_layers.new(name='UVMap')
_uv.uv.foreach_set('vector', [])
_ca = me_c11_tendonpillar_10_001.color_attributes.new('Attribute', 'FLOAT_COLOR', 'CORNER')
_ca.data.foreach_set('color', [])
me_c11_tendonpillar_10_001.materials.append(mat_tri_flesh2)
me_c11_tendonpillar_10_001.update()
me_plane_002 = bpy.data.meshes.new('Plane.002')
me_plane_002.from_pydata([(-1.192e-07, 0.2, 0.1), (-1.192e-07, -0.2, 0.1), (-8.941e-08, -0.2, -0.1), (-8.941e-08, 0.2, -0.1), (0.05, -0.1562, 0.05616), (0.025, -0.2, 0.1), (0.04268, -0.1927, 0.09268), (0.05, -0.1562, -0.05616), (0.025, -0.2, -0.1), (0.04268, -0.1927, -0.09268), (0.025, 0.2, 0.1), (0.05, 0.1562, 0.05616), (0.04268, 0.1927, 0.09268), (0.05, 0.1562, -0.05616), (0.025, 0.2, -0.1), (0.04268, 0.1927, -0.09268), (0.05, 0.175, 0.075), (0.05, -0.175, 0.075), (0.05, -0.175, -0.075), (0.05, 0.175, -0.075), (0.0394, 0.1562, 0.05616), (0.0394, -0.1562, 0.05616), (0.0394, -0.1562, -0.05616), (0.0394, 0.1562, -0.05616)], [], [(5, 1, 2, 8), (1, 0, 3, 2), (8, 2, 3, 14), (14, 3, 0, 10), (13, 11, 20, 23), (16, 12, 6, 17), (12, 10, 5, 6), (17, 6, 9, 18), (6, 5, 8, 9), (18, 9, 15, 19), (9, 8, 14, 15), (19, 15, 12, 16), (15, 14, 10, 12), (10, 0, 1, 5), (4, 11, 16, 17), (7, 4, 17, 18), (13, 7, 18, 19), (11, 13, 19, 16), (21, 22, 23, 20), (4, 7, 22, 21), (7, 13, 23, 22), (11, 4, 21, 20)])
me_plane_002.polygons.foreach_set('material_index', [0, 0, 0, 0, 0, 0, 0, 0, 0, 0, 0, 0, 0, 0, 0, 0, 0, 0, 1, 0, 0, 0])
_uv = me_plane_002.uv_layers.new(name='UV0')
_uv.uv.foreach_set('vector', [0.0, 0.0, 0.0, 0.0, 0.0, 0.0, 0.0, 0.0, 0.0, 0.0, 0.0, 0.0, 0.0, 0.0, 0.0, 0.0, 0.0, 0.0, 0.0, 0.0, 0.0, 0.0, 0.0, 0.0, 0.0, 0.0, 0.0, 0.0, 0.0, 0.0, 0.0, 0.0, 0.0, 0.0, 0.0, 0.0, 0.0, 0.0, 0.0, 0.0, 0.0, 0.0, 0.0, 0.0, 0.0, 0.0, 0.0, 0.0, 0.0, 0.0, 0.0, 0.0, 0.0, 0.0, 0.0, 0.0, 0.0, 0.0, 0.0, 0.0, 0.0, 0.0, 0.0, 0.0, 0.0, 0.0, 0.0, 0.0, 0.0, 0.0, 0.0, 0.0, 0.0, 0.0, 0.0, 0.0, 0.0, 0.0, 0.0, 0.0, 0.0, 0.0, 0.0, 0.0, 0.0, 0.0, 0.0, 0.0, 0.0, 0.0, 0.0, 0.0, 0.0, 0.0, 0.0, 0.0, 0.0, 0.0, 0.0, 0.0, 0.0, 0.0, 0.0, 0.0, 0.0, 0.0, 0.0, 0.0, 0.0, 0.0, 0.0, 0.0, 0.0, 0.0, 0.0, 0.0, 0.0, 0.0, 0.0, 0.0, 0.0, 0.0, 0.0, 0.0, 0.0, 0.0, 0.0, 0.0, 0.0, 0.0, 0.0, 0.0, 0.0, 0.0, 0.0, 0.0, 0.0, 0.0, 0.0, 0.0, 0.0, 0.0, 0.0, 0.0, 0.004898, -4.565, 2.006, -4.565, 2.006, 0.9983, 0.004898, 0.9983, 0.0, 0.0, 0.0, 0.0, 0.0, 0.0, 0.0, 0.0, 0.0, 0.0, 0.0, 0.0, 0.0, 0.0, 0.0, 0.0, 0.0, 0.0, 0.0, 0.0, 0.0, 0.0, 0.0, 0.0])
_uv.active_render = True
_uv = me_plane_002.uv_layers.new(name='UV1')
_uv.uv.foreach_set('vector', [0.6492, 0.7358, 0.617, 0.7358, 0.617, 0.4757, 0.6492, 0.4757, 0.02316, 0.5434, 0.02316, 0.02316, 0.2833, 0.02316, 0.2833, 0.5434, 0.8416, 0.5434, 0.8094, 0.5434, 0.8094, 0.02316, 0.8416, 0.02316, 0.3618, 0.8308, 0.3296, 0.8308, 0.3296, 0.5707, 0.3618, 0.5707, 0.4922, 0.7167, 0.4922, 0.5707, 0.5058, 0.5707, 0.5058, 0.7167, 0.3526, 0.5013, 0.3296, 0.5243, 0.3296, 0.02316, 0.3526, 0.04615, 0.9682, 0.5339, 0.9442, 0.5434, 0.9442, 0.02316, 0.9682, 0.03268, 0.3526, 0.04615, 0.3296, 0.02316, 0.5707, 0.02316, 0.5477, 0.04615, 0.6732, 0.7263, 0.6492, 0.7358, 0.6492, 0.4757, 0.6732, 0.4852, 0.5477, 0.04615, 0.5707, 0.02316, 0.5707, 0.5243, 0.5477, 0.5013, 0.8656, 0.5339, 0.8416, 0.5434, 0.8416, 0.02316, 0.8656, 0.03268, 0.5477, 0.5013, 0.5707, 0.5243, 0.3296, 0.5243, 0.3526, 0.5013, 0.3859, 0.8212, 0.3618, 0.8308, 0.3618, 0.5707, 0.3859, 0.5802, 0.9442, 0.5434, 0.912, 0.5434, 0.912, 0.02316, 0.9442, 0.02316, 0.3771, 0.07065, 0.3771, 0.4768, 0.3526, 0.5013, 0.3526, 0.04615, 0.5232, 0.07065, 0.3771, 0.07065, 0.3526, 0.04615, 0.5477, 0.04615, 0.5232, 0.4768, 0.5232, 0.07065, 0.5477, 0.04615, 0.5477, 0.5013, 0.3771, 0.4768, 0.5232, 0.4768, 0.5477, 0.5013, 0.3526, 0.5013, 0.617, 0.02316, 0.7631, 0.02316, 0.7631, 0.4293, 0.617, 0.4293, 0.557, 0.7167, 0.557, 0.5707, 0.5707, 0.5707, 0.5707, 0.7167, 0.4458, 0.5707, 0.4458, 0.9768, 0.4322, 0.9768, 0.4322, 0.5707, 0.7196, 0.8819, 0.7196, 0.4757, 0.7332, 0.4757, 0.7332, 0.8819])
me_plane_002.materials.append(mat_uv_metal)
me_plane_002.materials.append(mat_uv_glowy)
me_plane_002.update()
me_cube = bpy.data.meshes.new('Cube')
me_cube.from_pydata([(-1.0, -1.0, 0.0), (-1.0, -1.0, 2.0), (-1.0, 1.0, 0.0), (-1.0, 1.0, 2.0), (1.0, -1.0, 0.0), (1.0, -1.0, 2.0), (1.0, 1.0, 0.0), (1.0, 1.0, 2.0), (-1.0, 0.0, 0.0), (-1.0, -1.0, 1.0), (-1.0, 0.0, 2.0), (-1.0, 1.0, 1.0), (0.0, 1.0, 0.0), (0.0, 1.0, 2.0), (1.0, 1.0, 1.0), (1.0, 0.0, 0.0), (1.0, 0.0, 2.0), (1.0, -1.0, 1.0), (0.0, -1.0, 0.0), (0.0, -1.0, 2.0), (0.0, 0.0, 2.0), (0.0, 0.0, 0.0), (0.0, -1.0, 1.0), (1.0, 0.0, 1.0), (0.0, 1.0, 1.0), (-1.0, 0.0, 1.0)], [], [(25, 10, 3, 11), (24, 13, 7, 14), (23, 16, 5, 17), (22, 19, 1, 9), (21, 15, 4, 18), (20, 10, 1, 19), (16, 20, 19, 5), (7, 13, 20, 16), (13, 3, 10, 20), (8, 21, 18, 0), (2, 12, 21, 8), (12, 6, 15, 21), (18, 22, 9, 0), (4, 17, 22, 18), (17, 5, 19, 22), (15, 23, 17, 4), (6, 14, 23, 15), (14, 7, 16, 23), (12, 24, 14, 6), (2, 11, 24, 12), (11, 3, 13, 24), (8, 25, 11, 2), (0, 9, 25, 8), (9, 1, 10, 25)])
me_cube.polygons.foreach_set('use_smooth', [True] * 24)
_uv = me_cube.uv_layers.new(name='UVMap')
_uv.uv.foreach_set('vector', [0.5, 0.125, 0.625, 0.125, 0.625, 0.25, 0.5, 0.25, 0.5, 0.375, 0.625, 0.375, 0.625, 0.5, 0.5, 0.5, 0.5, 0.625, 0.625, 0.625, 0.625, 0.75, 0.5, 0.75, 0.5, 0.875, 0.625, 0.875, 0.625, 1.0, 0.5, 1.0, 0.25, 0.625, 0.375, 0.625, 0.375, 0.75, 0.25, 0.75, 0.75, 0.625, 0.875, 0.625, 0.875, 0.75, 0.75, 0.75, 0.625, 0.625, 0.75, 0.625, 0.75, 0.75, 0.625, 0.75, 0.625, 0.5, 0.75, 0.5, 0.75, 0.625, 0.625, 0.625, 0.75, 0.5, 0.875, 0.5, 0.875, 0.625, 0.75, 0.625, 0.125, 0.625, 0.25, 0.625, 0.25, 0.75, 0.125, 0.75, 0.125, 0.5, 0.25, 0.5, 0.25, 0.625, 0.125, 0.625, 0.25, 0.5, 0.375, 0.5, 0.375, 0.625, 0.25, 0.625, 0.375, 0.875, 0.5, 0.875, 0.5, 1.0, 0.375, 1.0, 0.375, 0.75, 0.5, 0.75, 0.5, 0.875, 0.375, 0.875, 0.5, 0.75, 0.625, 0.75, 0.625, 0.875, 0.5, 0.875, 0.375, 0.625, 0.5, 0.625, 0.5, 0.75, 0.375, 0.75, 0.375, 0.5, 0.5, 0.5, 0.5, 0.625, 0.375, 0.625, 0.5, 0.5, 0.625, 0.5, 0.625, 0.625, 0.5, 0.625, 0.375, 0.375, 0.5, 0.375, 0.5, 0.5, 0.375, 0.5, 0.375, 0.25, 0.5, 0.25, 0.5, 0.375, 0.375, 0.375, 0.5, 0.25, 0.625, 0.25, 0.625, 0.375, 0.5, 0.375, 0.375, 0.125, 0.5, 0.125, 0.5, 0.25, 0.375, 0.25, 0.375, 0.0, 0.5, 0.0, 0.5, 0.125, 0.375, 0.125, 0.5, 0.0, 0.625, 0.0, 0.625, 0.125, 0.5, 0.125])
_ca = me_cube.color_attributes.new('Attribute', 'BYTE_COLOR', 'CORNER')
_ca.data.foreach_set('color', [0.2159, 0.05951, 0.0, 1.0, 1.0, 0.002732, 0.0, 1.0, 1.0, 0.02029, 0.0, 1.0, 0.2159, 0.4342, 0.0, 1.0, 0.2159, 0.09759, 0.0, 1.0, 1.0, 0.1022, 0.0, 1.0, 1.0, 0.4851, 0.0, 1.0, 0.2159, 0.09759, 0.0, 1.0, 0.2159, 0.003677, 0.0, 1.0, 1.0, 0.3419, 0.0, 1.0, 1.0, 0.05613, 0.0, 1.0, 0.2159, 0.008568, 0.0, 1.0, 0.2159, 0.0, 0.0, 1.0, 1.0, 0.0999, 0.0, 1.0, 1.0, 0.305, 0.0, 1.0, 0.2159, 0.01161, 0.0, 1.0, 0.0, 0.0, 0.0, 1.0, 0.0, 0.09759, 0.0, 1.0, 0.0, 0.0, 0.0, 1.0, 0.0, 0.0, 0.0, 1.0, 1.0, 0.09759, 0.0, 1.0, 1.0, 0.002732, 0.0, 1.0, 1.0, 0.305, 0.0, 1.0, 1.0, 0.0999, 0.0, 1.0, 1.0, 0.3419, 0.0, 1.0, 1.0, 0.09759, 0.0, 1.0, 1.0, 0.0999, 0.0, 1.0, 1.0, 0.05613, 0.0, 1.0, 1.0, 0.4851, 0.0, 1.0, 1.0, 0.1022, 0.0, 1.0, 1.0, 0.09759, 0.0, 1.0, 1.0, 0.3419, 0.0, 1.0, 1.0, 0.1022, 0.0, 1.0, 1.0, 0.02029, 0.0, 1.0, 1.0, 0.002732, 0.0, 1.0, 1.0, 0.09759, 0.0, 1.0, 0.0, 0.0, 0.0, 1.0, 0.0, 0.0, 0.0, 1.0, 0.0, 0.0, 0.0, 1.0, 0.0, 0.0, 0.0, 1.0, 0.0, 0.0, 0.0, 1.0, 0.0, 0.0, 0.0, 1.0, 0.0, 0.0, 0.0, 1.0, 0.0, 0.0, 0.0, 1.0, 0.0, 0.0, 0.0, 1.0, 0.0, 0.0, 0.0, 1.0, 0.0, 0.09759, 0.0, 1.0, 0.0, 0.0, 0.0, 1.0, 0.0, 0.0, 0.0, 1.0, 0.2159, 0.0, 0.0, 1.0, 0.2159, 0.01161, 0.0, 1.0, 0.0, 0.0, 0.0, 1.0, 0.0, 0.0, 0.0, 1.0, 0.2159, 0.008568, 0.0, 1.0, 0.2159, 0.0, 0.0, 1.0, 0.0, 0.0, 0.0, 1.0, 0.2159, 0.008568, 0.0, 1.0, 1.0, 0.05613, 0.0, 1.0, 1.0, 0.0999, 0.0, 1.0, 0.2159, 0.0, 0.0, 1.0, 0.0, 0.09759, 0.0, 1.0, 0.2159, 0.003677, 0.0, 1.0, 0.2159, 0.008568, 0.0, 1.0, 0.0, 0.0, 0.0, 1.0, 0.0, 0.0, 0.0, 1.0, 0.2159, 0.09759, 0.0, 1.0, 0.2159, 0.003677, 0.0, 1.0, 0.0, 0.09759, 0.0, 1.0, 0.2159, 0.09759, 0.0, 1.0, 1.0, 0.4851, 0.0, 1.0, 1.0, 0.3419, 0.0, 1.0, 0.2159, 0.003677, 0.0, 1.0, 0.0, 0.0, 0.0, 1.0, 0.2159, 0.09759, 0.0, 1.0, 0.2159, 0.09759, 0.0, 1.0, 0.0, 0.0, 0.0, 1.0, 0.0, 0.0, 0.0, 1.0, 0.2159, 0.4342, 0.0, 1.0, 0.2159, 0.09759, 0.0, 1.0, 0.0, 0.0, 0.0, 1.0, 0.2159, 0.4342, 0.0, 1.0, 1.0, 0.02029, 0.0, 1.0, 1.0, 0.1022, 0.0, 1.0, 0.2159, 0.09759, 0.0, 1.0, 0.0, 0.0, 0.0, 1.0, 0.2159, 0.05951, 0.0, 1.0, 0.2159, 0.4342, 0.0, 1.0, 0.0, 0.0, 0.0, 1.0, 0.0, 0.0, 0.0, 1.0, 0.2159, 0.01161, 0.0, 1.0, 0.2159, 0.05951, 0.0, 1.0, 0.0, 0.0, 0.0, 1.0, 0.2159, 0.01161, 0.0, 1.0, 1.0, 0.305, 0.0, 1.0, 1.0, 0.002732, 0.0, 1.0, 0.2159, 0.05951, 0.0, 1.0])
me_cube.materials.append(mat_uv_flesh)
me_cube.use_paint_bone_selection = False
me_cube.use_paint_mask_vertex = True
me_cube.update()
me_cylinder = bpy.data.meshes.new('Cylinder')
me_cylinder.from_pydata([(0.0, 1.95, 0.0), (0.0, 1.95, 3.75), (0.2, 1.75, 0.0), (0.2, 1.75, 3.75), (0.0, 1.55, 0.0), (0.0, 1.55, 3.75), (-0.2, 1.75, 0.0), (-0.2, 1.75, 3.75), (0.0, -1.55, 0.0), (0.0, -1.55, 3.75), (0.2, -1.75, 0.0), (0.2, -1.75, 3.75), (0.0, -1.95, 0.0), (0.0, -1.95, 3.75), (-0.2, -1.75, 0.0), (-0.2, -1.75, 3.75)], [], [(0, 1, 3, 2), (2, 3, 5, 4), (3, 1, 7, 5), (4, 5, 7, 6), (6, 7, 1, 0), (0, 2, 4, 6), (8, 9, 11, 10), (10, 11, 13, 12), (11, 9, 15, 13), (12, 13, 15, 14), (14, 15, 9, 8), (8, 10, 12, 14)])
_uv = me_cylinder.uv_layers.new(name='UVMap')
_uv.uv.foreach_set('vector', [4.2, 0.5, 4.2, 4.25, 4.0, 4.25, 4.0, 0.5, 4.0, 0.5, 4.0, 4.25, 3.8, 4.25, 3.8, 0.5, 0.7, 4.0, 0.5, 4.2, 0.3, 4.0, 0.5, 3.8, 3.8, 0.5, 3.8, 4.25, 4.0, 4.25, 4.0, 0.5, 4.0, 0.5, 4.0, 4.25, 4.2, 4.25, 4.2, 0.5, 0.5, 4.2, 0.7, 4.0, 0.5, 3.8, 0.3, 4.0, 0.7, 0.5, 0.7, 4.25, 0.5, 4.25, 0.5, 0.5, 0.5, 0.5, 0.5, 4.25, 0.3, 4.25, 0.3, 0.5, 0.7, 0.5, 0.5, 0.7, 0.3, 0.5, 0.5, 0.3, 0.3, 0.5, 0.3, 4.25, 0.5, 4.25, 0.5, 0.5, 0.5, 0.5, 0.5, 4.25, 0.7, 4.25, 0.7, 0.5, 0.5, 0.7, 0.7, 0.5, 0.5, 0.3, 0.3, 0.5])
me_cylinder.materials.append(mat_uv_metal_001)
me_cylinder.update()
me_cube_001 = bpy.data.meshes.new('Cube.001')
me_cube_001.from_pydata([(0.3125, -0.4844, 0.0914), (0.5015, -0.4872, 1.411), (0.3689, -0.1657, 0.806), (0.2344, -0.2031, 0.02481), (0.5199, -0.3486, 2.144), (0.4266, -0.828, 1.454), (0.3155, -1.175, 1.828), (0.2344, -0.9201, 0.5903), (0.3125, -1.233, 0.7523), (0.2569, -0.2156, 2.67), (-0.3125, -0.4844, 0.0914), (-0.3936, -0.4928, 1.427), (-0.3562, -0.1665, 0.8083), (-0.2344, -0.2031, 0.02481), (-0.4064, -0.3546, 2.162), (-0.3835, -0.8306, 1.461), (-0.3125, -1.175, 1.829), (-0.2344, -0.9201, 0.5903), (-0.3125, -1.233, 0.7523), (-0.2335, -0.217, 2.673), (0.3125, 0.4844, 0.0914), (0.4888, 0.4813, 1.482), (0.403, 0.09541, 0.8803), (0.2344, 0.2031, 0.02481), (0.4838, 0.4689, 2.132), (0.4266, 0.828, 1.454), (0.3155, 1.175, 1.828), (0.2344, 0.9201, 0.5903), (0.3125, 1.233, 0.7523), (0.3505, 0.1759, 2.632), (-0.3125, 0.4844, 0.0914), (-0.3962, 0.4763, 1.497), (-0.3835, 0.09422, 0.8838), (-0.2344, 0.2031, 0.02481), (-0.3731, 0.4634, 2.148), (-0.3835, 0.8306, 1.461), (-0.3125, 1.175, 1.829), (-0.2344, 0.9201, 0.5903), (-0.3125, 1.233, 0.7523), (-0.3115, 0.1737, 2.639), (0.3254, -0.5575, 0.8161), (0.3038, -0.156, 0.1652), (0.2991, -0.3311, 0.01897), (0.4096, -0.6669, 1.584), (0.3556, -0.863, 2.078), (0.2991, -1.062, 0.5173), (0.3064, -0.8636, 0.8994), (0.3125, -1.301, 1.288), (0.3538, -0.2899, 2.506), (-0.3213, -0.5578, 0.8169), (-0.3038, -0.156, 0.1652), (-0.2991, -0.3311, 0.01897), (-0.318, -0.6712, 1.597), (-0.322, -0.865, 2.084), (-0.2991, -1.062, 0.5173), (-0.3064, -0.8636, 0.8994), (-0.3125, -1.301, 1.288), (-0.3064, -0.2925, 2.514), (-1.397e-09, -1.221, 1.863), (0.03734, -0.5204, 2.263), (0.007961, -0.2445, 2.695), (4.191e-09, -0.8978, 0.5456), (-4.657e-10, -1.285, 0.6568), (0.002045, -0.07599, 0.7877), (0.02322, -0.769, 1.371), (-4.657e-10, -0.5312, 0.02596), (0.03509, -0.6338, 1.325), (8.848e-09, -0.183, 0.00816), (0.3213, 0.5553, 0.8231), (0.3064, 0.1501, 0.4421), (0.2991, 0.3311, 0.01897), (0.3622, -0.06583, 0.9706), (0.3905, 0.675, 1.594), (0.3485, 0.8742, 2.077), (0.2991, 1.062, 0.5173), (0.3064, 0.8636, 0.8994), (0.3125, 1.301, 1.288), (0.3238, -0.03777, 2.711), (0.3878, 0.3044, 2.438), (-0.3213, 0.5553, 0.8231), (-0.3064, 0.1501, 0.4421), (-0.2991, 0.3311, 0.01897), (-0.3238, -0.0681, 0.9773), (-0.3233, 0.6716, 1.604), (-0.3197, 0.8725, 2.083), (-0.2991, 1.062, 0.5173), (-0.3064, 0.8636, 0.8994), (-0.3125, 1.301, 1.288), (-0.2991, -0.03928, 2.716), (-0.3121, 0.3008, 2.449), (-1.397e-09, 1.221, 1.863), (0.04249, 0.5402, 2.257), (0.01224, 0.2395, 2.689), (4.191e-09, 0.8978, 0.5456), (-4.657e-10, 1.285, 0.6568), (0.00185, 0.05859, 0.8003), (0.02322, 0.769, 1.371), (-4.657e-10, 0.5312, 0.02596), (0.02003, 0.6348, 1.337), (8.848e-09, 0.183, 0.00816), (0.5403, -0.667, 1.846), (0.462, -1.037, 1.707), (0.4402, -1.081, 1.032), (0.5031, -0.3348, 1.066), (0.4376, -0.3518, 0.4801), (0.5966, -0.4071, 1.777), (0.5156, -0.01063, 2.469), (0.4402, 1.081, 1.032), (0.462, 1.037, 1.707), (0.5251, 0.6849, 1.849), (0.5906, 0.1162, 2.158), (0.6261, 0.07759, 1.838), (0.6076, -0.02215, 1.519), (0.5488, -0.1532, 1.216), (0.4402, 0.3446, 0.5587), (0.5053, 0.2798, 1.139), (0.5784, 0.4542, 1.847), (-0.4376, -0.3518, 0.4801), (-0.4497, -0.3381, 1.075), (-0.4402, -1.081, 1.032), (-0.4434, -1.038, 1.71), (-0.4524, -0.1587, 1.233), (-0.4467, -0.4149, 1.8), (-0.451, -0.6721, 1.862), (-0.4416, -0.01502, 2.482), (-0.4402, 0.3446, 0.5587), (-0.4555, 0.2767, 1.148), (-0.4473, -0.03037, 1.544), (-0.4443, 0.06854, 1.865), (-0.4456, 0.1087, 2.18), (-0.4497, 0.6804, 1.862), (-0.4434, 1.038, 1.71), (-0.4402, 1.081, 1.032), (-0.4469, 0.4472, 1.868), (1.071e-08, 0.6119, 0.7974), (0.6178, 0.22, 1.948), (-1.071e-08, -0.6125, 0.7951), (1.863e-09, 1.354, 1.259), (0.02088, -0.3681, 2.494), (2.794e-09, -1.087, 0.4124), (2.328e-09, -0.8084, 0.9365), (0.01131, -0.0141, 0.9142), (0.04175, -0.6992, 1.52), (1.863e-09, -1.354, 1.259), (4.657e-10, -0.1041, 0.1375), (-9.313e-10, -0.3537, 0.0), (0.00636, -0.007498, 2.768), (0.03153, 0.3744, 2.479), (2.794e-09, 1.087, 0.4124), (2.328e-09, 0.8084, 0.9365), (0.009752, 0.8893, 2.14), (0.01123, -0.8843, 2.14), (0.02732, 0.7029, 1.524), (3.725e-09, 0.1012, 0.2883), (-9.313e-10, 0.3537, 0.0), (-0.4495, 0.2115, 1.973), (0.4868, -0.8546, 1.93), (0.4376, -1.172, 1.35), (0.414, -0.9949, 0.7689), (0.4495, -0.4363, 0.8252), (0.413, -0.2718, 0.1226), (0.5495, -0.5897, 1.745), (0.4616, -0.1215, 2.58), (0.4376, 1.172, 1.35), (0.4774, 0.8624, 1.931), (0.5352, 0.1351, 2.367), (0.6292, -0.1186, 1.727), (0.5116, -0.1988, 1.112), (0.414, 0.2696, 0.3458), (0.5724, 0.03402, 1.315), (0.414, 0.9949, 0.7689), (0.4428, 0.4266, 0.8394), (0.5327, 0.6075, 1.758), (-0.413, -0.2718, 0.1226), (-0.4396, -0.4369, 0.827), (-0.414, -0.9949, 0.7689), (-0.4373, -1.172, 1.35), (-0.4416, -0.203, 1.124), (-0.4385, -0.5958, 1.763), (-0.4409, -0.8574, 1.938), (-0.4149, -0.1244, 2.588), (-0.414, 0.2696, 0.3458), (-0.4584, 0.02766, 1.334), (-0.4483, -0.1277, 1.754), (-0.4367, 0.1296, 2.383), (-0.44, 0.8602, 1.938), (-0.4373, 1.172, 1.35), (-0.414, 0.9949, 0.7689), (-0.4406, 0.4264, 0.8398), (-0.44, 0.6022, 1.774)], [], [(30, 79, 134, 97), (79, 31, 98, 134), (134, 98, 21, 68), (97, 134, 68, 20), (4, 111, 135, 110), (21, 116, 135, 111), (24, 110, 135, 116), (0, 40, 136, 65), (40, 1, 66, 136), (136, 66, 11, 49), (65, 136, 49, 10), (36, 90, 137, 87), (90, 26, 76, 137), (137, 76, 28, 94), (87, 137, 94, 38), (4, 48, 138, 59), (48, 9, 60, 138), (138, 60, 19, 57), (59, 138, 57, 14), (7, 45, 139, 61), (45, 8, 62, 139), (139, 62, 18, 54), (61, 139, 54, 17), (5, 46, 140, 64), (46, 7, 61, 140), (140, 61, 17, 55), (64, 140, 55, 15), (12, 82, 141, 63), (82, 32, 95, 141), (141, 95, 22, 71), (63, 141, 71, 2), (1, 43, 142, 66), (43, 5, 64, 142), (142, 64, 15, 52), (66, 142, 52, 11), (6, 58, 143, 47), (58, 16, 56, 143), (143, 56, 18, 62), (47, 143, 62, 8), (2, 41, 144, 63), (41, 3, 67, 144), (144, 67, 13, 50), (63, 144, 50, 12), (3, 42, 145, 67), (42, 0, 65, 145), (145, 65, 10, 51), (67, 145, 51, 13), (39, 88, 146, 92), (88, 19, 60, 146), (146, 60, 9, 77), (92, 146, 77, 29), (24, 91, 147, 78), (91, 34, 89, 147), (147, 89, 39, 92), (78, 147, 92, 29), (27, 93, 148, 74), (93, 37, 85, 148), (148, 85, 38, 94), (74, 148, 94, 28), (25, 96, 149, 75), (96, 35, 86, 149), (149, 86, 37, 93), (75, 149, 93, 27), (34, 91, 150, 84), (91, 24, 73, 150), (150, 73, 26, 90), (84, 150, 90, 36), (4, 59, 151, 44), (59, 14, 53, 151), (151, 53, 16, 58), (44, 151, 58, 6), (21, 98, 152, 72), (98, 31, 83, 152), (152, 83, 35, 96), (72, 152, 96, 25), (22, 95, 153, 69), (95, 32, 80, 153), (153, 80, 33, 99), (69, 153, 99, 23), (23, 99, 154, 70), (99, 33, 81, 154), (154, 81, 30, 97), (70, 154, 97, 20), (14, 129, 155, 128), (34, 133, 155, 129), (31, 128, 155, 133), (4, 44, 156, 100), (6, 101, 156, 44), (5, 100, 156, 101), (6, 47, 157, 101), (8, 102, 157, 47), (5, 101, 157, 102), (8, 45, 158, 102), (7, 46, 158, 45), (5, 102, 158, 46), (1, 40, 159, 103), (0, 104, 159, 40), (2, 103, 159, 104), (0, 42, 160, 104), (3, 41, 160, 42), (2, 104, 160, 41), (4, 100, 161, 105), (5, 43, 161, 100), (1, 105, 161, 43), (29, 77, 162, 106), (9, 48, 162, 77), (4, 106, 162, 48), (28, 76, 163, 107), (26, 108, 163, 76), (25, 107, 163, 108), (26, 73, 164, 108), (24, 109, 164, 73), (25, 108, 164, 109), (24, 78, 165, 110), (29, 106, 165, 78), (4, 110, 165, 106), (4, 105, 166, 111), (1, 112, 166, 105), (21, 111, 166, 112), (1, 103, 167, 113), (2, 71, 167, 103), (22, 113, 167, 71), (22, 69, 168, 114), (23, 70, 168, 69), (20, 114, 168, 70), (1, 113, 169, 112), (22, 115, 169, 113), (21, 112, 169, 115), (25, 75, 170, 107), (27, 74, 170, 75), (28, 107, 170, 74), (22, 114, 171, 115), (20, 68, 171, 114), (21, 115, 171, 68), (21, 72, 172, 116), (25, 109, 172, 72), (24, 116, 172, 109), (13, 51, 173, 50), (10, 117, 173, 51), (12, 50, 173, 117), (10, 49, 174, 117), (11, 118, 174, 49), (12, 117, 174, 118), (15, 55, 175, 119), (17, 54, 175, 55), (18, 119, 175, 54), (15, 119, 176, 120), (18, 56, 176, 119), (16, 120, 176, 56), (32, 82, 177, 121), (12, 118, 177, 82), (11, 121, 177, 118), (11, 52, 178, 122), (15, 123, 178, 52), (14, 122, 178, 123), (15, 120, 179, 123), (16, 53, 179, 120), (14, 123, 179, 53), (14, 57, 180, 124), (19, 88, 180, 57), (39, 124, 180, 88), (30, 81, 181, 125), (33, 80, 181, 81), (32, 125, 181, 80), (32, 121, 182, 126), (11, 127, 182, 121), (31, 126, 182, 127), (11, 122, 183, 127), (14, 128, 183, 122), (31, 127, 183, 128), (14, 124, 184, 129), (39, 89, 184, 124), (34, 129, 184, 89), (34, 84, 185, 130), (36, 131, 185, 84), (35, 130, 185, 131), (36, 87, 186, 131), (38, 132, 186, 87), (35, 131, 186, 132), (38, 85, 187, 132), (37, 86, 187, 85), (35, 132, 187, 86), (31, 79, 188, 126), (30, 125, 188, 79), (32, 126, 188, 125), (34, 130, 189, 133), (35, 83, 189, 130), (31, 133, 189, 83)])
me_cube_001.polygons.foreach_set('use_smooth', [True] * 188)
_uv = me_cube_001.uv_layers.new(name='UVMap')
_uv.uv.foreach_set('vector', [0.2749, -0.2139, 0.299, -0.0738, 0.2179, -0.07307, 0.2225, -0.2504, 0.299, -0.0738, 0.3475, 0.1054, 0.2284, 0.06349, 0.2179, -0.07307, 0.2118, 0.7738, 0.2237, 0.6357, 0.3445, 0.5944, 0.294, 0.7752, 0.2151, 0.9537, 0.2118, 0.7738, 0.294, 0.7752, 0.2686, 0.9171, 0.5503, 0.4378, 0.4648, 0.5133, 0.4357, 0.4836, 0.4618, 0.4458, 0.3445, 0.5944, 0.3769, 0.4973, 0.4357, 0.4836, 0.4648, 0.5133, 0.391, 0.4316, 0.4618, 0.4458, 0.4357, 0.4836, 0.3769, 0.4973, 0.7195, 0.9036, 0.6831, 0.7691, 0.7629, 0.7607, 0.775, 0.9363, 0.6831, 0.7691, 0.6246, 0.6095, 0.7436, 0.628, 0.7629, 0.7607, 0.7627, -0.05695, 0.7431, 0.07437, 0.6252, 0.09224, 0.6837, -0.06558, 0.7753, -0.2306, 0.7627, -0.05695, 0.6837, -0.06558, 0.7203, -0.1984, 0.2384, 0.2997, 0.2421, 0.3485, 0.1545, 0.3478, 0.1578, 0.3056, 0.2421, 0.3485, 0.2377, 0.3972, 0.1571, 0.3901, 0.1545, 0.3478, 0.1545, 0.3478, 0.1571, 0.3901, 0.09093, 0.3842, 0.07837, 0.3472, 0.1578, 0.3056, 0.1545, 0.3478, 0.07837, 0.3472, 0.09149, 0.3104, 0.5503, 0.4378, 0.5161, 0.3868, 0.5304, 0.35, 0.5772, 0.3501, 0.5161, 0.3868, 0.5015, 0.3713, 0.5039, 0.3499, 0.5304, 0.35, 0.5304, 0.35, 0.5039, 0.3499, 0.5017, 0.3286, 0.5163, 0.3132, 0.5772, 0.3501, 0.5304, 0.35, 0.5163, 0.3132, 0.5506, 0.2624, 0.9177, 0.4119, 0.9043, 0.3919, 0.9495, 0.3503, 0.9649, 0.4069, 0.9043, 0.3919, 0.8727, 0.3877, 0.8858, 0.3503, 0.9495, 0.3503, 0.9495, 0.3503, 0.8858, 0.3503, 0.8728, 0.3129, 0.9043, 0.3087, 0.9649, 0.2938, 0.9495, 0.3503, 0.9043, 0.3087, 0.9177, 0.2888, 0.7811, 0.487, 0.8833, 0.4477, 0.9279, 0.4954, 0.8417, 0.5625, 0.8833, 0.4477, 0.9177, 0.4119, 0.9649, 0.4069, 0.9279, 0.4954, 0.928, 0.2052, 0.9649, 0.2938, 0.9177, 0.2888, 0.8833, 0.253, 0.8418, 0.1382, 0.928, 0.2052, 0.8833, 0.253, 0.7812, 0.2137, 0.5746, -0.1192, 0.5107, -0.08809, 0.5065, -0.1982, 0.5364, -0.2051, 0.5107, -0.08809, 0.4425, -0.1014, 0.475, -0.2111, 0.5065, -0.1982, 0.5033, 0.9024, 0.4714, 0.9154, 0.4391, 0.8041, 0.5081, 0.7911, 0.5335, 0.9096, 0.5033, 0.9024, 0.5081, 0.7911, 0.5726, 0.8229, 0.6246, 0.6095, 0.666, 0.5507, 0.7495, 0.5752, 0.7436, 0.628, 0.744, 0.5237, 0.7811, 0.487, 0.8417, 0.5625, 0.8064, 0.5835, 0.8065, 0.1171, 0.8418, 0.1382, 0.7812, 0.2137, 0.7441, 0.177, 0.7431, 0.07437, 0.7487, 0.1267, 0.666, 0.1506, 0.6252, 0.09224, 0.7242, 0.3992, 0.7223, 0.3503, 0.8088, 0.3503, 0.8057, 0.393, 0.7223, 0.3503, 0.7243, 0.3014, 0.8058, 0.3076, 0.8088, 0.3503, 0.8088, 0.3503, 0.8058, 0.3076, 0.8728, 0.3129, 0.8858, 0.3503, 0.8057, 0.393, 0.8088, 0.3503, 0.8858, 0.3503, 0.8727, 0.3877, 0.5726, 0.8229, 0.6691, 0.9256, 0.6614, 0.9903, 0.5335, 0.9096, 0.6691, 0.9256, 0.6915, 0.9407, 0.7011, 0.988, 0.6614, 0.9903, 0.6632, -0.2845, 0.7024, -0.282, 0.6928, -0.2352, 0.6706, -0.2205, 0.5364, -0.2051, 0.6632, -0.2845, 0.6706, -0.2205, 0.5746, -0.1192, 0.6915, 0.9407, 0.7049, 0.9238, 0.7432, 0.9694, 0.7011, 0.988, 0.7049, 0.9238, 0.7195, 0.9036, 0.775, 0.9363, 0.7432, 0.9694, 0.744, -0.2635, 0.7753, -0.2306, 0.7203, -0.1984, 0.706, -0.2185, 0.7024, -0.282, 0.744, -0.2635, 0.706, -0.2185, 0.6928, -0.2352, 0.4651, 0.3195, 0.4852, 0.3242, 0.4821, 0.3498, 0.4594, 0.3498, 0.4852, 0.3242, 0.5017, 0.3286, 0.5039, 0.3499, 0.4821, 0.3498, 0.4821, 0.3498, 0.5039, 0.3499, 0.5015, 0.3713, 0.485, 0.3755, 0.4594, 0.3498, 0.4821, 0.3498, 0.485, 0.3755, 0.4649, 0.3801, 0.391, 0.4316, 0.3822, 0.3494, 0.429, 0.3496, 0.4406, 0.394, 0.3822, 0.3494, 0.3919, 0.2674, 0.441, 0.3054, 0.429, 0.3496, 0.429, 0.3496, 0.441, 0.3054, 0.4651, 0.3195, 0.4594, 0.3498, 0.4406, 0.394, 0.429, 0.3496, 0.4594, 0.3498, 0.4649, 0.3801, 0.04635, 0.4076, 0.0, 0.4023, 0.01566, 0.3468, 0.05981, 0.3881, 0.0008689, 0.291, 0.04729, 0.2864, 0.06045, 0.3061, 0.01566, 0.3468, 0.01566, 0.3468, 0.06045, 0.3061, 0.09149, 0.3104, 0.07837, 0.3472, 0.05981, 0.3881, 0.01566, 0.3468, 0.07837, 0.3472, 0.09093, 0.3842, 0.1801, 0.4831, 0.1195, 0.5571, 0.03537, 0.4898, 0.07989, 0.4433, 0.1228, 0.1381, 0.1822, 0.213, 0.08137, 0.2512, 0.03759, 0.204, 0.03759, 0.204, 0.08137, 0.2512, 0.04729, 0.2864, 0.0008689, 0.291, 0.07989, 0.4433, 0.03537, 0.4898, 0.0, 0.4023, 0.04635, 0.4076, 0.3919, 0.2674, 0.3822, 0.3494, 0.3119, 0.349, 0.3073, 0.2873, 0.3822, 0.3494, 0.391, 0.4316, 0.3064, 0.4106, 0.3119, 0.349, 0.3119, 0.349, 0.3064, 0.4106, 0.2377, 0.3972, 0.2421, 0.3485, 0.3073, 0.2873, 0.3119, 0.349, 0.2421, 0.3485, 0.2384, 0.2997, 0.5503, 0.4378, 0.5772, 0.3501, 0.6495, 0.3502, 0.6544, 0.4128, 0.5772, 0.3501, 0.5506, 0.2624, 0.6545, 0.2877, 0.6495, 0.3502, 0.6495, 0.3502, 0.6545, 0.2877, 0.7243, 0.3014, 0.7223, 0.3503, 0.6544, 0.4128, 0.6495, 0.3502, 0.7223, 0.3503, 0.7242, 0.3992, 0.3445, 0.5944, 0.2237, 0.6357, 0.2129, 0.5842, 0.2952, 0.5503, 0.2284, 0.06349, 0.3475, 0.1054, 0.2983, 0.1485, 0.2172, 0.1143, 0.1583, 0.1172, 0.2202, 0.1765, 0.1822, 0.213, 0.1228, 0.1381, 0.2176, 0.5202, 0.1548, 0.5785, 0.1195, 0.5571, 0.1801, 0.4831, 0.4391, 0.8041, 0.4714, 0.9154, 0.3648, 0.9865, 0.359, 0.904, 0.475, -0.2111, 0.4425, -0.1014, 0.3641, -0.2005, 0.3703, -0.2818, 0.3703, -0.2818, 0.3641, -0.2005, 0.3059, -0.249, 0.2994, -0.2955, 0.359, 0.904, 0.3648, 0.9865, 0.2929, 1.0, 0.2998, 0.9528, 0.2998, 0.9528, 0.2929, 1.0, 0.2496, 0.9844, 0.285, 0.9364, 0.2994, -0.2955, 0.3059, -0.249, 0.2913, -0.2329, 0.2567, -0.2803, 0.2567, -0.2803, 0.2913, -0.2329, 0.2749, -0.2139, 0.2225, -0.2504, 0.285, 0.9364, 0.2496, 0.9844, 0.2151, 0.9537, 0.2686, 0.9171, 0.5506, 0.2624, 0.4626, 0.2539, 0.437, 0.2161, 0.4661, 0.1868, 0.3919, 0.2674, 0.3787, 0.2019, 0.437, 0.2161, 0.4626, 0.2539, 0.3475, 0.1054, 0.4661, 0.1868, 0.437, 0.2161, 0.3787, 0.2019, 0.5503, 0.4378, 0.6544, 0.4128, 0.6739, 0.449, 0.6391, 0.4839, 0.7242, 0.3992, 0.7359, 0.4336, 0.6739, 0.449, 0.6544, 0.4128, 0.7811, 0.487, 0.6751, 0.4993, 0.6739, 0.449, 0.7359, 0.4336, 0.7242, 0.3992, 0.8057, 0.393, 0.7978, 0.4192, 0.7359, 0.4336, 0.8727, 0.3877, 0.8462, 0.422, 0.7978, 0.4192, 0.8057, 0.393, 0.7811, 0.487, 0.7359, 0.4336, 0.7978, 0.4192, 0.8462, 0.422, 0.8727, 0.3877, 0.9043, 0.3919, 0.8825, 0.4162, 0.8462, 0.422, 0.9177, 0.4119, 0.8833, 0.4477, 0.8825, 0.4162, 0.9043, 0.3919, 0.7811, 0.487, 0.8462, 0.422, 0.8825, 0.4162, 0.8833, 0.4477, 0.6246, 0.6095, 0.6831, 0.7691, 0.6436, 0.7814, 0.5976, 0.7211, 0.7195, 0.9036, 0.6643, 0.8588, 0.6436, 0.7814, 0.6831, 0.7691, 0.5726, 0.8229, 0.5976, 0.7211, 0.6436, 0.7814, 0.6643, 0.8588, 0.7195, 0.9036, 0.7049, 0.9238, 0.6883, 0.9113, 0.6643, 0.8588, 0.6915, 0.9407, 0.6691, 0.9256, 0.6883, 0.9113, 0.7049, 0.9238, 0.5726, 0.8229, 0.6643, 0.8588, 0.6883, 0.9113, 0.6691, 0.9256, 0.5503, 0.4378, 0.6391, 0.4839, 0.627, 0.5125, 0.5808, 0.5141, 0.7811, 0.487, 0.744, 0.5237, 0.69, 0.5267, 0.6751, 0.4993, 0.6246, 0.6095, 0.5808, 0.5141, 0.627, 0.5125, 0.666, 0.5507, 0.4649, 0.3801, 0.485, 0.3755, 0.4941, 0.3885, 0.4852, 0.4032, 0.5015, 0.3713, 0.5161, 0.3868, 0.4941, 0.3885, 0.485, 0.3755, 0.5503, 0.4378, 0.4852, 0.4032, 0.4941, 0.3885, 0.5161, 0.3868, 0.09093, 0.3842, 0.1571, 0.3901, 0.1647, 0.4161, 0.1168, 0.4183, 0.2377, 0.3972, 0.2256, 0.4311, 0.1647, 0.4161, 0.1571, 0.3901, 0.1801, 0.4831, 0.1168, 0.4183, 0.1647, 0.4161, 0.2256, 0.4311, 0.2377, 0.3972, 0.3064, 0.4106, 0.2868, 0.4473, 0.2256, 0.4311, 0.391, 0.4316, 0.3202, 0.4826, 0.2868, 0.4473, 0.3064, 0.4106, 0.1801, 0.4831, 0.2256, 0.4311, 0.2868, 0.4473, 0.2843, 0.4961, 0.391, 0.4316, 0.4406, 0.394, 0.465, 0.4132, 0.4618, 0.4458, 0.4649, 0.3801, 0.4852, 0.4032, 0.465, 0.4132, 0.4406, 0.394, 0.5503, 0.4378, 0.4618, 0.4458, 0.465, 0.4132, 0.4852, 0.4032, 0.5503, 0.4378, 0.5808, 0.5141, 0.5123, 0.5369, 0.4648, 0.5133, 0.6246, 0.6095, 0.4907, 0.5933, 0.5123, 0.5369, 0.5808, 0.5141, 0.3445, 0.5944, 0.4648, 0.5133, 0.5123, 0.5369, 0.4907, 0.5933, 0.6246, 0.6095, 0.5976, 0.7211, 0.5525, 0.715, 0.5337, 0.6846, 0.5726, 0.8229, 0.5081, 0.7911, 0.5525, 0.715, 0.5976, 0.7211, 0.4391, 0.8041, 0.5337, 0.6846, 0.5525, 0.715, 0.5081, 0.7911, 0.4391, 0.8041, 0.359, 0.904, 0.3208, 0.8971, 0.3299, 0.8514, 0.2998, 0.9528, 0.285, 0.9364, 0.3208, 0.8971, 0.359, 0.904, 0.2686, 0.9171, 0.3299, 0.8514, 0.3208, 0.8971, 0.285, 0.9364, 0.6246, 0.6095, 0.5337, 0.6846, 0.475, 0.6532, 0.4907, 0.5933, 0.4391, 0.8041, 0.3926, 0.7035, 0.475, 0.6532, 0.5337, 0.6846, 0.3445, 0.5944, 0.4907, 0.5933, 0.475, 0.6532, 0.3926, 0.7035, 0.1801, 0.4831, 0.07989, 0.4433, 0.08099, 0.4122, 0.1168, 0.4183, 0.04635, 0.4076, 0.05981, 0.3881, 0.08099, 0.4122, 0.07989, 0.4433, 0.09093, 0.3842, 0.1168, 0.4183, 0.08099, 0.4122, 0.05981, 0.3881, 0.4391, 0.8041, 0.3299, 0.8514, 0.3372, 0.7827, 0.3926, 0.7035, 0.2686, 0.9171, 0.294, 0.7752, 0.3372, 0.7827, 0.3299, 0.8514, 0.3445, 0.5944, 0.3926, 0.7035, 0.3372, 0.7827, 0.294, 0.7752, 0.3445, 0.5944, 0.2952, 0.5503, 0.333, 0.5097, 0.3769, 0.4973, 0.1801, 0.4831, 0.2843, 0.4961, 0.2713, 0.5224, 0.2176, 0.5202, 0.391, 0.4316, 0.3769, 0.4973, 0.333, 0.5097, 0.3202, 0.4826, 0.6928, -0.2352, 0.706, -0.2185, 0.6895, -0.2062, 0.6706, -0.2205, 0.7203, -0.1984, 0.6656, -0.1544, 0.6895, -0.2062, 0.706, -0.2185, 0.5746, -0.1192, 0.6706, -0.2205, 0.6895, -0.2062, 0.6656, -0.1544, 0.7203, -0.1984, 0.6837, -0.06558, 0.6447, -0.07789, 0.6656, -0.1544, 0.6252, 0.09224, 0.599, -0.01841, 0.6447, -0.07789, 0.6837, -0.06558, 0.5746, -0.1192, 0.6656, -0.1544, 0.6447, -0.07789, 0.599, -0.01841, 0.7812, 0.2137, 0.8833, 0.253, 0.8825, 0.2845, 0.8462, 0.2786, 0.9177, 0.2888, 0.9043, 0.3087, 0.8825, 0.2845, 0.8833, 0.253, 0.8728, 0.3129, 0.8462, 0.2786, 0.8825, 0.2845, 0.9043, 0.3087, 0.7812, 0.2137, 0.8462, 0.2786, 0.7978, 0.2814, 0.7359, 0.267, 0.8728, 0.3129, 0.8058, 0.3076, 0.7978, 0.2814, 0.8462, 0.2786, 0.7243, 0.3014, 0.7359, 0.267, 0.7978, 0.2814, 0.8058, 0.3076, 0.4425, -0.1014, 0.5107, -0.08809, 0.5542, -0.0126, 0.5354, 0.01738, 0.5746, -0.1192, 0.599, -0.01841, 0.5542, -0.0126, 0.5107, -0.08809, 0.6252, 0.09224, 0.5354, 0.01738, 0.5542, -0.0126, 0.599, -0.01841, 0.6252, 0.09224, 0.666, 0.1506, 0.6273, 0.1884, 0.5814, 0.1866, 0.7812, 0.2137, 0.6752, 0.2013, 0.6901, 0.1739, 0.7441, 0.177, 0.5506, 0.2624, 0.5814, 0.1866, 0.6273, 0.1884, 0.6393, 0.2168, 0.7812, 0.2137, 0.7359, 0.267, 0.674, 0.2516, 0.6752, 0.2013, 0.7243, 0.3014, 0.6545, 0.2877, 0.674, 0.2516, 0.7359, 0.267, 0.5506, 0.2624, 0.6393, 0.2168, 0.674, 0.2516, 0.6545, 0.2877, 0.5506, 0.2624, 0.5163, 0.3132, 0.4944, 0.3113, 0.4856, 0.2966, 0.5017, 0.3286, 0.4852, 0.3242, 0.4944, 0.3113, 0.5163, 0.3132, 0.4651, 0.3195, 0.4856, 0.2966, 0.4944, 0.3113, 0.4852, 0.3242, 0.2749, -0.2139, 0.2913, -0.2329, 0.3263, -0.1939, 0.335, -0.1488, 0.3059, -0.249, 0.3641, -0.2005, 0.3263, -0.1939, 0.2913, -0.2329, 0.4425, -0.1014, 0.335, -0.1488, 0.3263, -0.1939, 0.3641, -0.2005, 0.4425, -0.1014, 0.5354, 0.01738, 0.4772, 0.04811, 0.3959, -0.002216, 0.6252, 0.09224, 0.4924, 0.1076, 0.4772, 0.04811, 0.5354, 0.01738, 0.3475, 0.1054, 0.3959, -0.002216, 0.4772, 0.04811, 0.4924, 0.1076, 0.6252, 0.09224, 0.5814, 0.1866, 0.5134, 0.1637, 0.4924, 0.1076, 0.5506, 0.2624, 0.4661, 0.1868, 0.5134, 0.1637, 0.5814, 0.1866, 0.3475, 0.1054, 0.4924, 0.1076, 0.5134, 0.1637, 0.4661, 0.1868, 0.5506, 0.2624, 0.4856, 0.2966, 0.4655, 0.2865, 0.4626, 0.2539, 0.4651, 0.3195, 0.441, 0.3054, 0.4655, 0.2865, 0.4856, 0.2966, 0.3919, 0.2674, 0.4626, 0.2539, 0.4655, 0.2865, 0.441, 0.3054, 0.3919, 0.2674, 0.3073, 0.2873, 0.2883, 0.2504, 0.322, 0.2158, 0.2384, 0.2997, 0.2268, 0.2656, 0.2883, 0.2504, 0.3073, 0.2873, 0.1822, 0.213, 0.2865, 0.2016, 0.2883, 0.2504, 0.2268, 0.2656, 0.2384, 0.2997, 0.1578, 0.3056, 0.1657, 0.2797, 0.2268, 0.2656, 0.09149, 0.3104, 0.1179, 0.2768, 0.1657, 0.2797, 0.1578, 0.3056, 0.1822, 0.213, 0.2268, 0.2656, 0.1657, 0.2797, 0.1179, 0.2768, 0.09149, 0.3104, 0.06045, 0.3061, 0.082, 0.2823, 0.1179, 0.2768, 0.04729, 0.2864, 0.08137, 0.2512, 0.082, 0.2823, 0.06045, 0.3061, 0.1822, 0.213, 0.1179, 0.2768, 0.082, 0.2823, 0.08137, 0.2512, 0.3475, 0.1054, 0.299, -0.0738, 0.3417, -0.08085, 0.3959, -0.002216, 0.2749, -0.2139, 0.335, -0.1488, 0.3417, -0.08085, 0.299, -0.0738, 0.4425, -0.1014, 0.3959, -0.002216, 0.3417, -0.08085, 0.335, -0.1488, 0.3919, 0.2674, 0.322, 0.2158, 0.3352, 0.1891, 0.3787, 0.2019, 0.1822, 0.213, 0.2202, 0.1765, 0.2739, 0.1751, 0.2865, 0.2016, 0.3475, 0.1054, 0.3787, 0.2019, 0.3352, 0.1891, 0.2983, 0.1485])
_ca = me_cube_001.color_attributes.new('Attribute', 'BYTE_COLOR', 'CORNER')
_ca.data.foreach_set('color', [0.0, 0.0, 0.0, 0.9882, 0.0, 0.016, 0.0, 0.4941, 0.0, 0.016, 0.0, 0.4941, 0.0, 0.0, 0.0, 0.9882, 0.0, 0.016, 0.0, 0.4941, 0.0, 0.05613, 0.0, 0.0, 0.0, 0.05613, 0.0, 0.0, 0.0, 0.016, 0.0, 0.4941, 0.0, 0.016, 0.0, 0.4941, 0.0, 0.05613, 0.0, 0.0, 0.0, 0.05613, 0.0, 0.0, 0.0, 0.016, 0.0, 0.4941, 0.0, 0.0, 0.0, 0.9882, 0.0, 0.016, 0.0, 0.4941, 0.0, 0.016, 0.0, 0.4941, 0.0, 0.0, 0.0, 0.9882, 1.0, 0.05613, 0.0, 1.0, 0.2159, 0.05613, 0.0, 0.502, 0.402, 0.05613, 0.0, 0.6667, 1.0, 0.05613, 0.0, 1.0, 0.0, 0.05613, 0.0, 0.0, 0.2159, 0.05613, 0.0, 0.502, 0.402, 0.05613, 0.0, 0.6667, 0.2159, 0.05613, 0.0, 0.502, 1.0, 0.05613, 0.0, 1.0, 1.0, 0.05613, 0.0, 1.0, 0.402, 0.05613, 0.0, 0.6667, 0.2159, 0.05613, 0.0, 0.502, 0.0, 0.0, 0.0, 0.9882, 0.0, 0.016, 0.0, 0.4941, 0.0, 0.016, 0.0, 0.4941, 0.0, 0.0, 0.0, 0.9882, 0.0, 0.016, 0.0, 0.4941, 0.0, 0.05613, 0.0, 0.0, 0.0, 0.05613, 0.0, 0.0, 0.0, 0.016, 0.0, 0.4941, 0.0, 0.016, 0.0, 0.4941, 0.0, 0.05613, 0.0, 0.0, 0.0, 0.05613, 0.0, 0.0, 0.0, 0.016, 0.0, 0.4941, 0.0, 0.0, 0.0, 0.9882, 0.0, 0.016, 0.0, 0.4941, 0.0, 0.016, 0.0, 0.4941, 0.0, 0.0, 0.0, 0.9882, 1.0, 0.05613, 0.0, 1.0, 1.0, 0.05613, 0.0, 1.0, 1.0, 0.2195, 0.0, 1.0, 1.0, 0.2582, 0.0, 1.0, 1.0, 0.05613, 0.0, 1.0, 1.0, 0.05613, 0.0, 1.0, 1.0, 0.1812, 0.0, 1.0, 1.0, 0.2195, 0.0, 1.0, 1.0, 0.2195, 0.0, 1.0, 1.0, 0.1812, 0.0, 1.0, 1.0, 0.3968, 0.0, 1.0, 1.0, 0.5149, 0.0, 1.0, 1.0, 0.2582, 0.0, 1.0, 1.0, 0.2195, 0.0, 1.0, 1.0, 0.5149, 0.0, 1.0, 1.0, 0.6514, 0.0, 1.0, 1.0, 0.05613, 0.0, 1.0, 1.0, 0.05613, 0.0, 1.0, 1.0, 0.05613, 0.0, 1.0, 1.0, 0.05613, 0.0, 1.0, 1.0, 0.05613, 0.0, 1.0, 1.0, 0.05613, 0.0, 1.0, 1.0, 0.05613, 0.0, 1.0, 1.0, 0.05613, 0.0, 1.0, 1.0, 0.05613, 0.0, 1.0, 1.0, 0.05613, 0.0, 1.0, 1.0, 0.05613, 0.0, 1.0, 1.0, 0.05613, 0.0, 1.0, 1.0, 0.05613, 0.0, 1.0, 1.0, 0.05613, 0.0, 1.0, 1.0, 0.05613, 0.0, 1.0, 1.0, 0.05613, 0.0, 1.0, 0.0, 0.3278, 0.0, 0.0, 0.2159, 0.3613, 0.0, 0.502, 0.3005, 0.402, 0.0, 0.5843, 0.02315, 0.3095, 0.0, 0.1647, 0.2159, 0.3613, 0.0, 0.502, 1.0, 0.3968, 0.0, 1.0, 1.0, 0.5149, 0.0, 1.0, 0.3005, 0.402, 0.0, 0.5843, 0.3005, 0.402, 0.0, 0.5843, 1.0, 0.5149, 0.0, 1.0, 1.0, 0.6514, 0.0, 1.0, 0.402, 0.4508, 0.0, 0.6667, 0.02315, 0.3095, 0.0, 0.1647, 0.3005, 0.402, 0.0, 0.5843, 0.402, 0.4508, 0.0, 0.6667, 0.08866, 0.2874, 0.0, 0.3294, 0.0, 0.05613, 0.0, 0.0, 0.0, 0.159, 0.0, 0.0, 0.007499, 0.1529, 0.0, 0.08235, 0.0, 0.05613, 0.0, 0.0, 0.0, 0.159, 0.0, 0.0, 0.0, 0.3278, 0.0, 0.0, 0.02315, 0.3095, 0.0, 0.1647, 0.007499, 0.1529, 0.0, 0.08235, 0.007499, 0.1529, 0.0, 0.08235, 0.02315, 0.3095, 0.0, 0.1647, 0.08866, 0.2874, 0.0, 0.3294, 0.02315, 0.147, 0.0, 0.1647, 0.0, 0.05613, 0.0, 0.0, 0.007499, 0.1529, 0.0, 0.08235, 0.02315, 0.147, 0.0, 0.1647, 0.0, 0.05613, 0.0, 0.0, 0.02122, 0.006049, 0.0, 0.6549, 0.02122, 0.006049, 0.0, 0.6549, 0.08866, 0.006049, 0.0, 0.8275, 0.08866, 0.006049, 0.0, 0.8275, 0.02122, 0.006049, 0.0, 0.6549, 0.02122, 0.006049, 0.0, 0.6549, 0.08866, 0.006049, 0.0, 0.8275, 0.08866, 0.006049, 0.0, 0.8275, 0.08866, 0.006049, 0.0, 0.8275, 0.08866, 0.006049, 0.0, 0.8275, 0.2159, 0.006049, 0.0, 1.0, 0.2159, 0.006049, 0.0, 1.0, 0.08866, 0.006049, 0.0, 0.8275, 0.08866, 0.006049, 0.0, 0.8275, 0.2159, 0.006049, 0.0, 1.0, 0.2159, 0.006049, 0.0, 1.0, 0.0, 0.05613, 0.0, 0.0, 0.0, 0.05613, 0.0, 0.0, 0.0, 0.05613, 0.0, 0.0, 0.0, 0.05613, 0.0, 0.0, 0.0, 0.05613, 0.0, 0.0, 0.0, 0.05613, 0.0, 0.0, 0.0, 0.05613, 0.0, 0.0, 0.0, 0.05613, 0.0, 0.0, 0.0, 0.05613, 0.0, 0.0, 0.0, 0.05613, 0.0, 0.0, 0.0, 0.05613, 0.0, 0.0, 0.0, 0.05613, 0.0, 0.0, 0.0, 0.05613, 0.0, 0.0, 0.0, 0.05613, 0.0, 0.0, 0.0, 0.05613, 0.0, 0.0, 0.0, 0.05613, 0.0, 0.0, 1.0, 0.05613, 0.0, 1.0, 1.0, 0.05613, 0.0, 1.0, 1.0, 0.2195, 0.0, 1.0, 1.0, 0.1812, 0.0, 1.0, 1.0, 0.05613, 0.0, 1.0, 1.0, 0.05613, 0.0, 1.0, 1.0, 0.2582, 0.0, 1.0, 1.0, 0.2195, 0.0, 1.0, 1.0, 0.2195, 0.0, 1.0, 1.0, 0.2582, 0.0, 1.0, 1.0, 0.6514, 0.0, 1.0, 1.0, 0.5149, 0.0, 1.0, 1.0, 0.1812, 0.0, 1.0, 1.0, 0.2195, 0.0, 1.0, 1.0, 0.5149, 0.0, 1.0, 1.0, 0.3968, 0.0, 1.0, 0.2159, 0.006049, 0.0, 1.0, 0.05127, 0.0137, 0.0, 1.0, 0.02315, 0.0137, 0.0, 0.9137, 0.08866, 0.006049, 0.0, 0.8275, 0.05127, 0.0137, 0.0, 1.0, 0.0, 0.02519, 0.0, 1.0, 0.0, 0.02519, 0.0, 1.0, 0.02315, 0.0137, 0.0, 0.9137, 0.02315, 0.0137, 0.0, 0.9137, 0.0, 0.02519, 0.0, 1.0, 0.0, 0.02519, 0.0, 1.0, 0.006995, 0.0137, 0.0, 0.8275, 0.08866, 0.006049, 0.0, 0.8275, 0.02315, 0.0137, 0.0, 0.9137, 0.006995, 0.0137, 0.0, 0.8275, 0.02122, 0.006049, 0.0, 0.6549, 0.0, 0.02519, 0.0, 1.0, 0.0, 0.008023, 0.0, 0.9961, 0.0, 0.008023, 0.0, 0.9961, 0.0, 0.02519, 0.0, 1.0, 0.0, 0.008023, 0.0, 0.9961, 0.0, 0.0, 0.0, 0.9882, 0.0, 0.0, 0.0, 0.9882, 0.0, 0.008023, 0.0, 0.9961, 0.0, 0.008023, 0.0, 0.9961, 0.0, 0.0, 0.0, 0.9882, 0.0, 0.0, 0.0, 0.9882, 0.0, 0.008023, 0.0, 0.9961, 0.0, 0.02519, 0.0, 1.0, 0.0, 0.008023, 0.0, 0.9961, 0.0, 0.008023, 0.0, 0.9961, 0.0, 0.02519, 0.0, 1.0, 1.0, 0.05613, 0.0, 1.0, 1.0, 0.05613, 0.0, 1.0, 1.0, 0.05613, 0.0, 1.0, 1.0, 0.05613, 0.0, 1.0, 1.0, 0.05613, 0.0, 1.0, 1.0, 0.05613, 0.0, 1.0, 1.0, 0.05613, 0.0, 1.0, 1.0, 0.05613, 0.0, 1.0, 1.0, 0.05613, 0.0, 1.0, 1.0, 0.05613, 0.0, 1.0, 1.0, 0.05613, 0.0, 1.0, 1.0, 0.05613, 0.0, 1.0, 1.0, 0.05613, 0.0, 1.0, 1.0, 0.05613, 0.0, 1.0, 1.0, 0.05613, 0.0, 1.0, 1.0, 0.05613, 0.0, 1.0, 1.0, 0.05613, 0.0, 1.0, 1.0, 0.05613, 0.0, 1.0, 1.0, 0.05613, 0.0, 1.0, 1.0, 0.05613, 0.0, 1.0, 1.0, 0.05613, 0.0, 1.0, 1.0, 0.05613, 0.0, 1.0, 1.0, 0.05613, 0.0, 1.0, 1.0, 0.05613, 0.0, 1.0, 1.0, 0.05613, 0.0, 1.0, 1.0, 0.05613, 0.0, 1.0, 1.0, 0.05613, 0.0, 1.0, 1.0, 0.05613, 0.0, 1.0, 1.0, 0.05613, 0.0, 1.0, 1.0, 0.05613, 0.0, 1.0, 1.0, 0.05613, 0.0, 1.0, 1.0, 0.05613, 0.0, 1.0, 0.0, 0.3278, 0.0, 0.0, 0.02315, 0.3095, 0.0, 0.1647, 0.3005, 0.402, 0.0, 0.5843, 0.2159, 0.3613, 0.0, 0.502, 0.02315, 0.3095, 0.0, 0.1647, 0.08866, 0.2874, 0.0, 0.3294, 0.402, 0.4508, 0.0, 0.6667, 0.3005, 0.402, 0.0, 0.5843, 0.3005, 0.402, 0.0, 0.5843, 0.402, 0.4508, 0.0, 0.6667, 1.0, 0.6514, 0.0, 1.0, 1.0, 0.5149, 0.0, 1.0, 0.2159, 0.3613, 0.0, 0.502, 0.3005, 0.402, 0.0, 0.5843, 1.0, 0.5149, 0.0, 1.0, 1.0, 0.3968, 0.0, 1.0, 0.0, 0.05613, 0.0, 0.0, 0.0, 0.05613, 0.0, 0.0, 0.007499, 0.1529, 0.0, 0.08235, 0.0, 0.159, 0.0, 0.0, 0.0, 0.05613, 0.0, 0.0, 0.0, 0.05613, 0.0, 0.0, 0.02315, 0.147, 0.0, 0.1647, 0.007499, 0.1529, 0.0, 0.08235, 0.007499, 0.1529, 0.0, 0.08235, 0.02315, 0.147, 0.0, 0.1647, 0.08866, 0.2874, 0.0, 0.3294, 0.02315, 0.3095, 0.0, 0.1647, 0.0, 0.159, 0.0, 0.0, 0.007499, 0.1529, 0.0, 0.08235, 0.02315, 0.3095, 0.0, 0.1647, 0.0, 0.3278, 0.0, 0.0, 1.0, 0.05613, 0.0, 1.0, 1.0, 0.05613, 0.0, 1.0, 1.0, 0.05613, 0.0, 1.0, 1.0, 0.05613, 0.0, 1.0, 1.0, 0.05613, 0.0, 1.0, 1.0, 0.05613, 0.0, 1.0, 1.0, 0.05613, 0.0, 1.0, 1.0, 0.05613, 0.0, 1.0, 1.0, 0.05613, 0.0, 1.0, 1.0, 0.05613, 0.0, 1.0, 1.0, 0.05613, 0.0, 1.0, 1.0, 0.05613, 0.0, 1.0, 1.0, 0.05613, 0.0, 1.0, 1.0, 0.05613, 0.0, 1.0, 1.0, 0.05613, 0.0, 1.0, 1.0, 0.05613, 0.0, 1.0, 1.0, 0.05613, 0.0, 1.0, 1.0, 0.05613, 0.0, 1.0, 1.0, 0.05613, 0.0, 1.0, 1.0, 0.05613, 0.0, 1.0, 1.0, 0.05613, 0.0, 1.0, 1.0, 0.05613, 0.0, 1.0, 1.0, 0.05613, 0.0, 1.0, 1.0, 0.05613, 0.0, 1.0, 1.0, 0.05613, 0.0, 1.0, 1.0, 0.05613, 0.0, 1.0, 1.0, 0.05613, 0.0, 1.0, 1.0, 0.05613, 0.0, 1.0, 1.0, 0.05613, 0.0, 1.0, 1.0, 0.05613, 0.0, 1.0, 1.0, 0.05613, 0.0, 1.0, 1.0, 0.05613, 0.0, 1.0, 0.0, 0.05613, 0.0, 0.0, 0.0, 0.05613, 0.0, 0.0, 0.0, 0.05613, 0.0, 0.0, 0.0, 0.05613, 0.0, 0.0, 0.0, 0.05613, 0.0, 0.0, 0.0, 0.05613, 0.0, 0.0, 0.0, 0.05613, 0.0, 0.0, 0.0, 0.05613, 0.0, 0.0, 0.0, 0.05613, 0.0, 0.0, 0.0, 0.05613, 0.0, 0.0, 0.0, 0.05613, 0.0, 0.0, 0.0, 0.05613, 0.0, 0.0, 0.0, 0.05613, 0.0, 0.0, 0.0, 0.05613, 0.0, 0.0, 0.0, 0.05613, 0.0, 0.0, 0.0, 0.05613, 0.0, 0.0, 0.2159, 0.006049, 0.0, 1.0, 0.08866, 0.006049, 0.0, 0.8275, 0.02315, 0.0137, 0.0, 0.9137, 0.05127, 0.0137, 0.0, 1.0, 0.08866, 0.006049, 0.0, 0.8275, 0.02122, 0.006049, 0.0, 0.6549, 0.006995, 0.0137, 0.0, 0.8275, 0.02315, 0.0137, 0.0, 0.9137, 0.02315, 0.0137, 0.0, 0.9137, 0.006995, 0.0137, 0.0, 0.8275, 0.0, 0.02519, 0.0, 1.0, 0.0, 0.02519, 0.0, 1.0, 0.05127, 0.0137, 0.0, 1.0, 0.02315, 0.0137, 0.0, 0.9137, 0.0, 0.02519, 0.0, 1.0, 0.0, 0.02519, 0.0, 1.0, 0.0, 0.02519, 0.0, 1.0, 0.0, 0.02519, 0.0, 1.0, 0.0, 0.008023, 0.0, 0.9961, 0.0, 0.008023, 0.0, 0.9961, 0.0, 0.02519, 0.0, 1.0, 0.0, 0.02519, 0.0, 1.0, 0.0, 0.008023, 0.0, 0.9961, 0.0, 0.008023, 0.0, 0.9961, 0.0, 0.008023, 0.0, 0.9961, 0.0, 0.008023, 0.0, 0.9961, 0.0, 0.0, 0.0, 0.9882, 0.0, 0.0, 0.0, 0.9882, 0.0, 0.008023, 0.0, 0.9961, 0.0, 0.008023, 0.0, 0.9961, 0.0, 0.0, 0.0, 0.9882, 0.0, 0.0, 0.0, 0.9882, 1.0, 0.05613, 0.0, 1.0, 1.0, 0.05613, 0.0, 1.0, 0.402, 0.05613, 0.0, 0.6667, 0.2159, 0.05613, 0.0, 0.502, 1.0, 0.05613, 0.0, 1.0, 0.2159, 0.05613, 0.0, 0.502, 0.402, 0.05613, 0.0, 0.6667, 1.0, 0.05613, 0.0, 1.0, 0.0, 0.05613, 0.0, 0.0, 0.2159, 0.05613, 0.0, 0.502, 0.402, 0.05613, 0.0, 0.6667, 0.2159, 0.05613, 0.0, 0.502, 1.0, 0.05613, 0.0, 1.0, 1.0, 0.05613, 0.0, 1.0, 0.402, 0.05613, 0.0, 0.6667, 0.2159, 0.05613, 0.0, 0.502, 1.0, 0.05613, 0.0, 1.0, 0.2159, 0.05613, 0.0, 0.502, 0.402, 0.05613, 0.0, 0.6667, 1.0, 0.05613, 0.0, 1.0, 0.0, 0.05613, 0.0, 0.0, 0.2159, 0.05613, 0.0, 0.502, 0.402, 0.05613, 0.0, 0.6667, 0.2159, 0.05613, 0.0, 0.502, 1.0, 0.05613, 0.0, 1.0, 1.0, 0.1812, 0.0, 1.0, 0.402, 0.1301, 0.0, 0.6667, 0.2159, 0.05613, 0.0, 0.502, 1.0, 0.3968, 0.0, 1.0, 0.2159, 0.1812, 0.0, 0.502, 0.402, 0.1301, 0.0, 0.6667, 1.0, 0.1812, 0.0, 1.0, 0.0, 0.05613, 0.0, 0.0, 0.2159, 0.05613, 0.0, 0.502, 0.402, 0.1301, 0.0, 0.6667, 0.2159, 0.1812, 0.0, 0.502, 1.0, 0.3968, 0.0, 1.0, 0.2159, 0.3613, 0.0, 0.502, 0.09084, 0.2232, 0.0, 0.3333, 0.2159, 0.1812, 0.0, 0.502, 0.0, 0.3278, 0.0, 0.0, 0.0, 0.159, 0.0, 0.0, 0.09084, 0.2232, 0.0, 0.3333, 0.2159, 0.3613, 0.0, 0.502, 0.0, 0.05613, 0.0, 0.0, 0.2159, 0.1812, 0.0, 0.502, 0.09084, 0.2232, 0.0, 0.3333, 0.0, 0.159, 0.0, 0.0, 0.0, 0.05613, 0.0, 0.0, 0.0, 0.016, 0.0, 0.4941, 0.02416, 0.01161, 0.0, 0.6627, 0.05127, 0.02416, 0.0, 0.502, 0.0, 0.0, 0.0, 0.9882, 0.05127, 0.002732, 0.0, 0.9961, 0.02416, 0.01161, 0.0, 0.6627, 0.0, 0.016, 0.0, 0.4941, 0.2159, 0.006049, 0.0, 1.0, 0.05127, 0.02416, 0.0, 0.502, 0.02416, 0.01161, 0.0, 0.6627, 0.05127, 0.002732, 0.0, 0.9961, 0.0, 0.0, 0.0, 0.9882, 0.0, 0.008023, 0.0, 0.9961, 0.02416, 0.007499, 0.0, 0.9961, 0.05127, 0.002732, 0.0, 0.9961, 0.0, 0.02519, 0.0, 1.0, 0.05127, 0.0137, 0.0, 1.0, 0.02416, 0.007499, 0.0, 0.9961, 0.0, 0.008023, 0.0, 0.9961, 0.2159, 0.006049, 0.0, 1.0, 0.05127, 0.002732, 0.0, 0.9961, 0.02416, 0.007499, 0.0, 0.9961, 0.05127, 0.0137, 0.0, 1.0, 1.0, 0.05613, 0.0, 1.0, 0.2159, 0.05613, 0.0, 0.502, 0.09084, 0.05613, 0.0, 0.3333, 0.2159, 0.05613, 0.0, 0.502, 0.0, 0.05613, 0.0, 0.0, 0.0, 0.05613, 0.0, 0.0, 0.09084, 0.05613, 0.0, 0.3333, 0.2159, 0.05613, 0.0, 0.502, 0.0, 0.05613, 0.0, 0.0, 0.2159, 0.05613, 0.0, 0.502, 0.09084, 0.05613, 0.0, 0.3333, 0.0, 0.05613, 0.0, 0.0, 1.0, 0.05613, 0.0, 1.0, 1.0, 0.05613, 0.0, 1.0, 1.0, 0.05613, 0.0, 1.0, 1.0, 0.05613, 0.0, 1.0, 1.0, 0.05613, 0.0, 1.0, 1.0, 0.05613, 0.0, 1.0, 1.0, 0.05613, 0.0, 1.0, 1.0, 0.05613, 0.0, 1.0, 1.0, 0.05613, 0.0, 1.0, 1.0, 0.05613, 0.0, 1.0, 1.0, 0.05613, 0.0, 1.0, 1.0, 0.05613, 0.0, 1.0, 1.0, 0.3968, 0.0, 1.0, 1.0, 0.1812, 0.0, 1.0, 0.402, 0.1301, 0.0, 0.6667, 0.2159, 0.1812, 0.0, 0.502, 1.0, 0.05613, 0.0, 1.0, 0.2159, 0.05613, 0.0, 0.502, 0.402, 0.1301, 0.0, 0.6667, 1.0, 0.1812, 0.0, 1.0, 0.0, 0.05613, 0.0, 0.0, 0.2159, 0.1812, 0.0, 0.502, 0.402, 0.1301, 0.0, 0.6667, 0.2159, 0.05613, 0.0, 0.502, 1.0, 0.05613, 0.0, 1.0, 1.0, 0.05613, 0.0, 1.0, 0.402, 0.05613, 0.0, 0.6667, 0.2159, 0.05613, 0.0, 0.502, 1.0, 0.05613, 0.0, 1.0, 0.2159, 0.05613, 0.0, 0.502, 0.402, 0.05613, 0.0, 0.6667, 1.0, 0.05613, 0.0, 1.0, 0.0, 0.05613, 0.0, 0.0, 0.2159, 0.05613, 0.0, 0.502, 0.402, 0.05613, 0.0, 0.6667, 0.2159, 0.05613, 0.0, 0.502, 1.0, 0.05613, 0.0, 1.0, 1.0, 0.05613, 0.0, 1.0, 1.0, 0.05613, 0.0, 1.0, 1.0, 0.05613, 0.0, 1.0, 1.0, 0.05613, 0.0, 1.0, 1.0, 0.05613, 0.0, 1.0, 1.0, 0.05613, 0.0, 1.0, 1.0, 0.05613, 0.0, 1.0, 1.0, 0.05613, 0.0, 1.0, 1.0, 0.05613, 0.0, 1.0, 1.0, 0.05613, 0.0, 1.0, 1.0, 0.05613, 0.0, 1.0, 1.0, 0.05613, 0.0, 1.0, 0.2159, 0.05613, 0.0, 0.502, 0.09084, 0.05613, 0.0, 0.3333, 0.2159, 0.05613, 0.0, 0.502, 0.0, 0.05613, 0.0, 0.0, 0.0, 0.05613, 0.0, 0.0, 0.09084, 0.05613, 0.0, 0.3333, 0.2159, 0.05613, 0.0, 0.502, 0.0, 0.05613, 0.0, 0.0, 0.2159, 0.05613, 0.0, 0.502, 0.09084, 0.05613, 0.0, 0.3333, 0.0, 0.05613, 0.0, 0.0, 0.0, 0.05613, 0.0, 0.0, 0.05127, 0.02416, 0.0, 0.502, 0.09084, 0.016, 0.0, 0.6667, 0.05127, 0.02416, 0.0, 0.502, 0.2159, 0.006049, 0.0, 1.0, 0.2159, 0.006049, 0.0, 1.0, 0.09084, 0.016, 0.0, 0.6667, 0.05127, 0.02416, 0.0, 0.502, 0.2159, 0.006049, 0.0, 1.0, 0.05127, 0.02416, 0.0, 0.502, 0.09084, 0.016, 0.0, 0.6667, 0.2159, 0.006049, 0.0, 1.0, 0.2159, 0.006049, 0.0, 1.0, 0.05127, 0.0137, 0.0, 1.0, 0.02416, 0.007499, 0.0, 0.9961, 0.05127, 0.002732, 0.0, 0.9961, 0.0, 0.02519, 0.0, 1.0, 0.0, 0.008023, 0.0, 0.9961, 0.02416, 0.007499, 0.0, 0.9961, 0.05127, 0.0137, 0.0, 1.0, 0.0, 0.0, 0.0, 0.9882, 0.05127, 0.002732, 0.0, 0.9961, 0.02416, 0.007499, 0.0, 0.9961, 0.0, 0.008023, 0.0, 0.9961, 0.0, 0.05613, 0.0, 0.0, 0.05127, 0.02416, 0.0, 0.502, 0.02416, 0.0331, 0.0, 0.3333, 0.0, 0.05613, 0.0, 0.0, 0.2159, 0.006049, 0.0, 1.0, 0.05127, 0.02416, 0.0, 0.502, 0.02416, 0.0331, 0.0, 0.3333, 0.05127, 0.02416, 0.0, 0.502, 0.0, 0.05613, 0.0, 0.0, 0.0, 0.05613, 0.0, 0.0, 0.02416, 0.0331, 0.0, 0.3333, 0.05127, 0.02416, 0.0, 0.502, 0.0, 0.05613, 0.0, 0.0, 0.0, 0.159, 0.0, 0.0, 0.09084, 0.2232, 0.0, 0.3333, 0.2159, 0.1812, 0.0, 0.502, 0.0, 0.3278, 0.0, 0.0, 0.2159, 0.3613, 0.0, 0.502, 0.09084, 0.2232, 0.0, 0.3333, 0.0, 0.159, 0.0, 0.0, 1.0, 0.3968, 0.0, 1.0, 0.2159, 0.1812, 0.0, 0.502, 0.09084, 0.2232, 0.0, 0.3333, 0.2159, 0.3613, 0.0, 0.502, 0.2159, 0.006049, 0.0, 1.0, 0.05127, 0.002732, 0.0, 0.9961, 0.02416, 0.01161, 0.0, 0.6627, 0.05127, 0.02416, 0.0, 0.502, 0.0, 0.0, 0.0, 0.9882, 0.0, 0.016, 0.0, 0.4941, 0.02416, 0.01161, 0.0, 0.6627, 0.05127, 0.002732, 0.0, 0.9961, 0.0, 0.05613, 0.0, 0.0, 0.05127, 0.02416, 0.0, 0.502, 0.02416, 0.01161, 0.0, 0.6627, 0.0, 0.016, 0.0, 0.4941, 0.0, 0.05613, 0.0, 0.0, 0.0, 0.05613, 0.0, 0.0, 0.09084, 0.05613, 0.0, 0.3333, 0.2159, 0.05613, 0.0, 0.502, 0.0, 0.05613, 0.0, 0.0, 0.2159, 0.05613, 0.0, 0.502, 0.09084, 0.05613, 0.0, 0.3333, 0.0, 0.05613, 0.0, 0.0, 1.0, 0.05613, 0.0, 1.0, 0.2159, 0.05613, 0.0, 0.502, 0.09084, 0.05613, 0.0, 0.3333, 0.2159, 0.05613, 0.0, 0.502, 0.0, 0.02519, 0.0, 1.0, 0.0, 0.008023, 0.0, 0.9961, 0.004025, 0.007499, 0.0, 0.8824, 0.006995, 0.0137, 0.0, 0.8275, 0.0, 0.0, 0.0, 0.9882, 0.006995, 0.002732, 0.0, 0.8235, 0.004025, 0.007499, 0.0, 0.8824, 0.0, 0.008023, 0.0, 0.9961, 0.02122, 0.006049, 0.0, 0.6549, 0.006995, 0.0137, 0.0, 0.8275, 0.004025, 0.007499, 0.0, 0.8824, 0.006995, 0.002732, 0.0, 0.8235, 0.0, 0.0, 0.0, 0.9882, 0.0, 0.016, 0.0, 0.4941, 0.004025, 0.01161, 0.0, 0.549, 0.006995, 0.002732, 0.0, 0.8235, 0.0, 0.05613, 0.0, 0.0, 0.006995, 0.02416, 0.0, 0.3294, 0.004025, 0.01161, 0.0, 0.549, 0.0, 0.016, 0.0, 0.4941, 0.02122, 0.006049, 0.0, 0.6549, 0.006995, 0.002732, 0.0, 0.8235, 0.004025, 0.01161, 0.0, 0.549, 0.006995, 0.02416, 0.0, 0.3294, 0.0, 0.05613, 0.0, 0.0, 0.02315, 0.147, 0.0, 0.1647, 0.1651, 0.2664, 0.0, 0.4431, 0.2159, 0.2582, 0.0, 0.502, 0.08866, 0.2874, 0.0, 0.3294, 0.402, 0.4508, 0.0, 0.6667, 0.1651, 0.2664, 0.0, 0.4431, 0.02315, 0.147, 0.0, 0.1647, 1.0, 0.6514, 0.0, 1.0, 0.2159, 0.2582, 0.0, 0.502, 0.1651, 0.2664, 0.0, 0.4431, 0.402, 0.4508, 0.0, 0.6667, 0.0, 0.05613, 0.0, 0.0, 0.2159, 0.2582, 0.0, 0.502, 0.402, 0.1714, 0.0, 0.6667, 0.2159, 0.05613, 0.0, 0.502, 1.0, 0.6514, 0.0, 1.0, 1.0, 0.2582, 0.0, 1.0, 0.402, 0.1714, 0.0, 0.6667, 0.2159, 0.2582, 0.0, 0.502, 1.0, 0.05613, 0.0, 1.0, 0.2159, 0.05613, 0.0, 0.502, 0.402, 0.1714, 0.0, 0.6667, 1.0, 0.2582, 0.0, 1.0, 0.02122, 0.006049, 0.0, 0.6549, 0.02122, 0.006049, 0.0, 0.6549, 0.01096, 0.016, 0.0, 0.4353, 0.006995, 0.02416, 0.0, 0.3294, 0.02122, 0.006049, 0.0, 0.6549, 0.006995, 0.02416, 0.0, 0.3294, 0.01096, 0.016, 0.0, 0.4353, 0.02122, 0.006049, 0.0, 0.6549, 0.0, 0.05613, 0.0, 0.0, 0.006995, 0.02416, 0.0, 0.3294, 0.01096, 0.016, 0.0, 0.4353, 0.006995, 0.02416, 0.0, 0.3294, 0.0, 0.05613, 0.0, 0.0, 0.0, 0.05613, 0.0, 0.0, 0.09084, 0.05613, 0.0, 0.3333, 0.2159, 0.05613, 0.0, 0.502, 0.0, 0.05613, 0.0, 0.0, 0.2159, 0.05613, 0.0, 0.502, 0.09084, 0.05613, 0.0, 0.3333, 0.0, 0.05613, 0.0, 0.0, 1.0, 0.05613, 0.0, 1.0, 0.2159, 0.05613, 0.0, 0.502, 0.09084, 0.05613, 0.0, 0.3333, 0.2159, 0.05613, 0.0, 0.502, 0.0, 0.05613, 0.0, 0.0, 0.2159, 0.05613, 0.0, 0.502, 0.402, 0.05613, 0.0, 0.6667, 0.2159, 0.05613, 0.0, 0.502, 1.0, 0.05613, 0.0, 1.0, 1.0, 0.05613, 0.0, 1.0, 0.402, 0.05613, 0.0, 0.6667, 0.2159, 0.05613, 0.0, 0.502, 1.0, 0.05613, 0.0, 1.0, 0.2159, 0.05613, 0.0, 0.502, 0.402, 0.05613, 0.0, 0.6667, 1.0, 0.05613, 0.0, 1.0, 1.0, 0.05613, 0.0, 1.0, 1.0, 0.05613, 0.0, 1.0, 1.0, 0.05613, 0.0, 1.0, 1.0, 0.05613, 0.0, 1.0, 1.0, 0.05613, 0.0, 1.0, 1.0, 0.05613, 0.0, 1.0, 1.0, 0.05613, 0.0, 1.0, 1.0, 0.05613, 0.0, 1.0, 1.0, 0.05613, 0.0, 1.0, 1.0, 0.05613, 0.0, 1.0, 1.0, 0.05613, 0.0, 1.0, 1.0, 0.05613, 0.0, 1.0, 0.0, 0.0, 0.0, 0.9882, 0.0, 0.008023, 0.0, 0.9961, 0.004025, 0.007499, 0.0, 0.8824, 0.006995, 0.002732, 0.0, 0.8235, 0.0, 0.02519, 0.0, 1.0, 0.006995, 0.0137, 0.0, 0.8275, 0.004025, 0.007499, 0.0, 0.8824, 0.0, 0.008023, 0.0, 0.9961, 0.02122, 0.006049, 0.0, 0.6549, 0.006995, 0.002732, 0.0, 0.8235, 0.004025, 0.007499, 0.0, 0.8824, 0.006995, 0.0137, 0.0, 0.8275, 0.02122, 0.006049, 0.0, 0.6549, 0.006995, 0.02416, 0.0, 0.3294, 0.004025, 0.0331, 0.0, 0.2196, 0.006995, 0.02416, 0.0, 0.3294, 0.0, 0.05613, 0.0, 0.0, 0.0, 0.05613, 0.0, 0.0, 0.004025, 0.0331, 0.0, 0.2196, 0.006995, 0.02416, 0.0, 0.3294, 0.0, 0.05613, 0.0, 0.0, 0.006995, 0.02416, 0.0, 0.3294, 0.004025, 0.0331, 0.0, 0.2196, 0.0, 0.05613, 0.0, 0.0, 0.0, 0.05613, 0.0, 0.0, 0.2159, 0.05613, 0.0, 0.502, 0.09084, 0.05613, 0.0, 0.3333, 0.0, 0.05613, 0.0, 0.0, 1.0, 0.05613, 0.0, 1.0, 0.2159, 0.05613, 0.0, 0.502, 0.09084, 0.05613, 0.0, 0.3333, 0.2159, 0.05613, 0.0, 0.502, 0.0, 0.05613, 0.0, 0.0, 0.0, 0.05613, 0.0, 0.0, 0.09084, 0.05613, 0.0, 0.3333, 0.2159, 0.05613, 0.0, 0.502, 1.0, 0.05613, 0.0, 1.0, 1.0, 0.05613, 0.0, 1.0, 1.0, 0.05613, 0.0, 1.0, 1.0, 0.05613, 0.0, 1.0, 1.0, 0.05613, 0.0, 1.0, 1.0, 0.05613, 0.0, 1.0, 1.0, 0.05613, 0.0, 1.0, 1.0, 0.05613, 0.0, 1.0, 1.0, 0.05613, 0.0, 1.0, 1.0, 0.05613, 0.0, 1.0, 1.0, 0.05613, 0.0, 1.0, 1.0, 0.05613, 0.0, 1.0, 1.0, 0.05613, 0.0, 1.0, 1.0, 0.05613, 0.0, 1.0, 0.402, 0.05613, 0.0, 0.6667, 0.2159, 0.05613, 0.0, 0.502, 1.0, 0.05613, 0.0, 1.0, 0.2159, 0.05613, 0.0, 0.502, 0.402, 0.05613, 0.0, 0.6667, 1.0, 0.05613, 0.0, 1.0, 0.0, 0.05613, 0.0, 0.0, 0.2159, 0.05613, 0.0, 0.502, 0.402, 0.05613, 0.0, 0.6667, 0.2159, 0.05613, 0.0, 0.502, 1.0, 0.05613, 0.0, 1.0, 1.0, 0.2582, 0.0, 1.0, 0.402, 0.1714, 0.0, 0.6667, 0.2159, 0.05613, 0.0, 0.502, 1.0, 0.6514, 0.0, 1.0, 0.2159, 0.2582, 0.0, 0.502, 0.402, 0.1714, 0.0, 0.6667, 1.0, 0.2582, 0.0, 1.0, 0.0, 0.05613, 0.0, 0.0, 0.2159, 0.05613, 0.0, 0.502, 0.402, 0.1714, 0.0, 0.6667, 0.2159, 0.2582, 0.0, 0.502, 1.0, 0.6514, 0.0, 1.0, 0.402, 0.4508, 0.0, 0.6667, 0.1651, 0.2664, 0.0, 0.4431, 0.2159, 0.2582, 0.0, 0.502, 0.08866, 0.2874, 0.0, 0.3294, 0.02315, 0.147, 0.0, 0.1647, 0.1651, 0.2664, 0.0, 0.4431, 0.402, 0.4508, 0.0, 0.6667, 0.0, 0.05613, 0.0, 0.0, 0.2159, 0.2582, 0.0, 0.502, 0.1651, 0.2664, 0.0, 0.4431, 0.02315, 0.147, 0.0, 0.1647, 0.0, 0.05613, 0.0, 0.0, 0.0, 0.016, 0.0, 0.4941, 0.004025, 0.01161, 0.0, 0.549, 0.006995, 0.02416, 0.0, 0.3294, 0.0, 0.0, 0.0, 0.9882, 0.006995, 0.002732, 0.0, 0.8235, 0.004025, 0.01161, 0.0, 0.549, 0.0, 0.016, 0.0, 0.4941, 0.02122, 0.006049, 0.0, 0.6549, 0.006995, 0.02416, 0.0, 0.3294, 0.004025, 0.01161, 0.0, 0.549, 0.006995, 0.002732, 0.0, 0.8235, 1.0, 0.05613, 0.0, 1.0, 0.2159, 0.05613, 0.0, 0.502, 0.09084, 0.05613, 0.0, 0.3333, 0.2159, 0.05613, 0.0, 0.502, 0.0, 0.05613, 0.0, 0.0, 0.0, 0.05613, 0.0, 0.0, 0.09084, 0.05613, 0.0, 0.3333, 0.2159, 0.05613, 0.0, 0.502, 0.0, 0.05613, 0.0, 0.0, 0.2159, 0.05613, 0.0, 0.502, 0.09084, 0.05613, 0.0, 0.3333, 0.0, 0.05613, 0.0, 0.0])
me_cube_001.materials.append(mat_uv_flesh)
me_cube_001.use_mirror_y = True
me_cube_001.use_paint_bone_selection = False
me_cube_001.use_paint_mask_vertex = True
me_cube_001.update()

# ---- objects
ob_c11_tendonpillar_10 = bpy.data.objects.new('C11_TendonPillar_10', me_c11_tendonpillar_10)
ob_c11_thinpillar_10 = bpy.data.objects.new('C11_ThinPillar_10', me_c11_tendonpillar_10_001)
ob_c11_lightpanel = bpy.data.objects.new('C11_LightPanel', me_plane_002)
ob_c11_fleshcube = bpy.data.objects.new('C11_FleshCube', me_cube)
ob_c11_conveyer_legs = bpy.data.objects.new('C11_Conveyer_Legs', me_cylinder)
ob_c11_fleshman = bpy.data.objects.new('C11_FleshMan', me_cube_001)

# ---- transforms, parenting, visibility, modifiers, constraints
ob_c11_tendonpillar_10.location = (0.0, 0.0, 0.0)
_m = ob_c11_tendonpillar_10.modifiers.new('GeometryNodes', 'NODES')
_m.node_group = ng_fleshcord
_gi = [s.identifier for s in ng_fleshcord.interface.items_tree if s.item_type == 'SOCKET' and s.in_out == 'INPUT']
_m[_gi[1]] = 8  # Curve Resolution
_m[_gi[2]] = 1.75  # Radius
_m[_gi[3]] = 2.5  # Cap Radius
_m[_gi[4]] = 12  # Section Resolution
_m[_gi[5]] = 0.5  # Anchor Depth
_m[_gi[7]] = 0.0025  # Bulge
_m[_gi[8]] = 0.01  # Cap Bulge
_m[_gi[9]] = 0.25  # Undulation
_m[_gi[10]] = 0.03  # Undulation Offset
_m = ob_c11_tendonpillar_10.modifiers.new('GeometryNodes.001', 'NODES')
_m.node_group = ng_normal_jitter
_gi = [s.identifier for s in ng_normal_jitter.interface.items_tree if s.item_type == 'SOCKET' and s.in_out == 'INPUT']
_m[_gi[1]] = 0.125  # Strength
ob_c11_thinpillar_10.location = (-10.0, 0.0, 0.0)
_m = ob_c11_thinpillar_10.modifiers.new('GeometryNodes', 'NODES')
_m.node_group = ng_fleshcord
_gi = [s.identifier for s in ng_fleshcord.interface.items_tree if s.item_type == 'SOCKET' and s.in_out == 'INPUT']
_m[_gi[1]] = 8  # Curve Resolution
_m[_gi[2]] = 0.4375  # Radius
_m[_gi[3]] = 0.625  # Cap Radius
_m[_gi[4]] = 12  # Section Resolution
_m[_gi[5]] = 0.5  # Anchor Depth
_m[_gi[7]] = 0.0025  # Bulge
_m[_gi[8]] = 0.01  # Cap Bulge
_m[_gi[9]] = 0.25  # Undulation
_m[_gi[10]] = 0.03  # Undulation Offset
_m = ob_c11_thinpillar_10.modifiers.new('GeometryNodes.001', 'NODES')
_m.node_group = ng_normal_jitter
_gi = [s.identifier for s in ng_normal_jitter.interface.items_tree if s.item_type == 'SOCKET' and s.in_out == 'INPUT']
_m[_gi[1]] = 0.125  # Strength
ob_c11_lightpanel.location = (0.0, 8.0, 0.0)
ob_c11_fleshcube.location = (-10.0, 8.0, 0.0)
_m = ob_c11_fleshcube.modifiers.new('Auto Smooth', 'NODES')
_m.node_group = ng_auto_smooth
_gi = [s.identifier for s in ng_auto_smooth.interface.items_tree if s.item_type == 'SOCKET' and s.in_out == 'INPUT']
_m[_gi[1]] = 3.142  # Angle
ob_c11_conveyer_legs.location = (0.0, 20.0, 0.0)
ob_c11_fleshman.location = (-10.0, 11.0, 0.0)
ob_c11_fleshman.use_mesh_mirror_y = True
_m = ob_c11_fleshman.modifiers.new('Auto Smooth', 'NODES')
_m.node_group = ng_auto_smooth
_gi = [s.identifier for s in ng_auto_smooth.interface.items_tree if s.item_type == 'SOCKET' and s.in_out == 'INPUT']
_m[_gi[1]] = 3.142  # Angle

# ---- collection membership
scene.collection.objects.link(ob_c11_tendonpillar_10)
scene.collection.objects.link(ob_c11_thinpillar_10)
scene.collection.objects.link(ob_c11_lightpanel)
scene.collection.objects.link(ob_c11_fleshcube)
scene.collection.objects.link(ob_c11_conveyer_legs)
scene.collection.objects.link(ob_c11_fleshman)

# ---- scene / render settings (as saved in the file)
scene.frame_start = 1; scene.frame_end = 250; scene.frame_set(255)
scene.render.engine = 'CYCLES'
scene.cycles.sampling_pattern = 'TABULATED_SOBOL'
scene.cycles.use_light_tree = False
scene.view_settings.view_transform = 'Filmic'
bpy.context.view_layer.update()

# ---- added for rendering (the .blend has no active camera and no usable light): camera, sun
cam_auto = bpy.data.cameras.new('AutoCamera')
cam_auto.lens = 50.0
cam_auto.sensor_width = 36.0
cam_auto.clip_end = 1000.0
ob_auto_camera = bpy.data.objects.new('AutoCamera', cam_auto)
scene.collection.objects.link(ob_auto_camera)
ob_auto_camera.location = (23.626, -23.6805, 27.2635)
ob_auto_camera.rotation_euler = (1.09748, -7.21219e-08, 0.694738)
scene.camera = ob_auto_camera
light_auto_sun = bpy.data.lights.new('AutoSun', 'SUN')
light_auto_sun.energy = 3.0
light_auto_sun.angle = 0.0523599
ob_auto_sun = bpy.data.objects.new('AutoSun', light_auto_sun)
scene.collection.objects.link(ob_auto_sun)
ob_auto_sun.rotation_euler = (0.872665, 0.174533, 0.523599)
bpy.context.view_layer.update()
